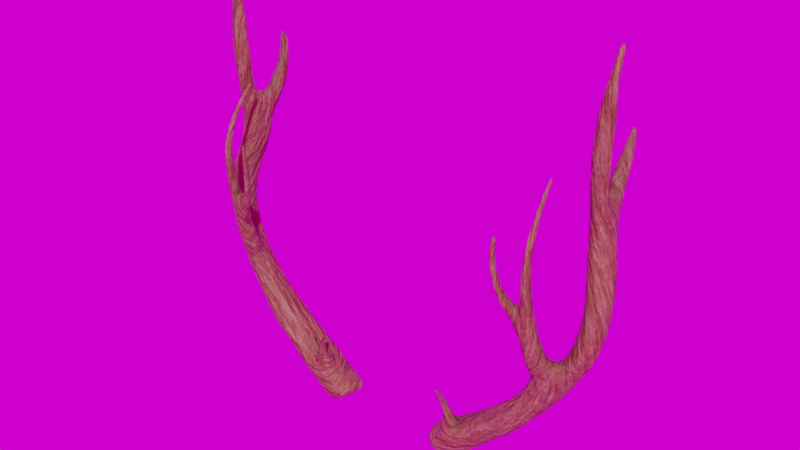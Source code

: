 # Source: uploads_files_3039499_Antler2.blend  (saved by Blender 4.0.36; exported with 4.5.12 LTS)
import bpy
from mathutils import Matrix  # noqa: F401  (used for matrix-valued properties, if any)

bpy.ops.wm.read_factory_settings(use_empty=True)
scene = bpy.context.scene
scene.name = 'Scene'

# ---- collections
col_collection = bpy.data.collections.new('Collection'); scene.collection.children.link(col_collection)

# ---- images (referenced by path relative to the original .blend; pixels are not part of the script)
import os
ASSET_DIR = os.environ.get("B2B_ASSET_DIR", "")  # directory of the original .blend (textures are referenced by path, not embedded)
HERE = os.path.dirname(os.path.abspath(__file__))  # packed textures are extracted next to this script under _unpacked/

def load_image(name, relpath, width, height, colorspace="sRGB"):
    """Load a texture the original file referenced (path relative to the .blend, or extracted next to this script)."""
    p = next((c for c in (os.path.join(HERE, relpath), os.path.join(ASSET_DIR, relpath)) if relpath and os.path.exists(c)), "")
    if p:
        img = bpy.data.images.load(p, check_existing=True)
        img.name = name
    else:  # same state as the original file: an image datablock whose file is absent (Cycles renders it pink)
        img = bpy.data.images.new(name, width, height)
        img.source = "FILE"
        img.filepath = "//" + (relpath or name)
    img.colorspace_settings.name = colorspace
    return img
img_untitled = load_image('Untitled', 'Normal.png', 1024, 1024, 'sRGB')
img_immenstadter_horn_2k_hdr = load_image('immenstadter_horn_2k.hdr', 'immenstadter_horn_2k.hdr', 1024, 1024, 'Linear Rec.709')

# ---- materials (node trees are filled in below, after node groups)
mat_antler = bpy.data.materials.new('Antler')

# ---- material node trees
mat_antler.use_nodes = True; mat_antler.node_tree.nodes.clear()
_N = mat_antler.node_tree.nodes; _L = mat_antler.node_tree.links
n0 = _N.new('ShaderNodeOutputMaterial'); n0.name = 'Material Output'; n0.location = (630, 300)
n1 = _N.new('ShaderNodeTexNoise'); n1.name = 'Noise Texture.001'; n1.location = (-764, 37)
n1.inputs[2].default_value = 5.7
n1.inputs[3].default_value = 5.0
n1.inputs[4].default_value = 1.0
n2 = _N.new('ShaderNodeTexNoise'); n2.name = 'Noise Texture.003'; n2.location = (-947, -542)
n2.inputs[2].default_value = 30.9
n3 = _N.new('ShaderNodeTexCoord'); n3.name = 'Texture Coordinate.001'; n3.location = (-1447, -523)
n4 = _N.new('ShaderNodeMapping'); n4.name = 'Mapping.002'; n4.location = (-1237, -506)
n4.width = 240
n4.inputs[3].default_value = (1.0, 3.0, 1.0)
n5 = _N.new('ShaderNodeValToRGB'); n5.name = 'ColorRamp.002'; n5.location = (-674, -243)
while len(n5.color_ramp.elements) > 1: n5.color_ramp.elements.remove(n5.color_ramp.elements[-1])
n5.color_ramp.elements[0].position = 0.3727; n5.color_ramp.elements[0].color = (0.0, 0.0, 0.0, 1.0)
_e = n5.color_ramp.elements.new(1.0); _e.color = (1.0, 1.0, 1.0, 1.0)
n6 = _N.new('ShaderNodeTexNoise'); n6.name = 'Noise Texture.002'; n6.location = (-878, -313)
n6.inputs[2].default_value = 7.9
n6.inputs[3].default_value = 4.4
n6.inputs[4].default_value = 0.7917
n7 = _N.new('ShaderNodeMapping'); n7.name = 'Mapping.001'; n7.location = (-1279, 51)
n7.width = 240
n7.inputs[3].default_value = (1.0, 10.0, 1.0)
n8 = _N.new('ShaderNodeBump'); n8.name = 'Bump'; n8.location = (-327, -100)
n8.inputs[0].default_value = 0.2417
n8.inputs[1].default_value = 0.06
n8.inputs[2].default_value = 1.0
n9 = _N.new('ShaderNodeMix'); n9.name = 'Mix.002'; n9.location = (-121, -182)
n9.data_type = 'RGBA'
n10 = _N.new('ShaderNodeBump'); n10.name = 'Bump.001'; n10.location = (-358, -285)
n10.invert = True
n10.inputs[0].default_value = 0.5333
n10.inputs[1].default_value = 0.06
n10.inputs[2].default_value = 1.0
n11 = _N.new('ShaderNodeValToRGB'); n11.name = 'ColorRamp.001'; n11.location = (-527, 136)
while len(n11.color_ramp.elements) > 1: n11.color_ramp.elements.remove(n11.color_ramp.elements[-1])
n11.color_ramp.elements[0].position = 0.09545; n11.color_ramp.elements[0].color = (0.04755, 0.006783, 0.0, 1.0)
_e = n11.color_ramp.elements.new(0.2545); _e.color = (0.2196, 0.04123, 0.009787, 1.0)
_e = n11.color_ramp.elements.new(0.5136); _e.color = (0.3301, 0.1371, 0.07174, 1.0)
_e = n11.color_ramp.elements.new(1.0); _e.color = (1.0, 0.8088, 0.5821, 1.0)
n12 = _N.new('ShaderNodeGamma'); n12.name = 'Gamma'; n12.location = (-374, 531)
n12.inputs[1].default_value = 4.4
n13 = _N.new('ShaderNodeTexCoord'); n13.name = 'Texture Coordinate'; n13.location = (-1645, 186)
n14 = _N.new('ShaderNodeMapping'); n14.name = 'Mapping'; n14.location = (-1340, 448)
n14.width = 240
n14.inputs[3].default_value = (1.0, 10.0, 1.0)
n15 = _N.new('ShaderNodeTexNoise'); n15.name = 'Noise Texture'; n15.location = (-1026, 340)
n15.inputs[2].default_value = 9.4
n15.inputs[3].default_value = 16.0
n15.inputs[4].default_value = 0.9083
n16 = _N.new('ShaderNodeValToRGB'); n16.name = 'ColorRamp.004'; n16.location = (-819, 302)
while len(n16.color_ramp.elements) > 1: n16.color_ramp.elements.remove(n16.color_ramp.elements[-1])
n16.color_ramp.elements[0].position = 0.4273; n16.color_ramp.elements[0].color = (0.0, 0.0, 0.0, 1.0)
_e = n16.color_ramp.elements.new(1.0); _e.color = (1.0, 1.0, 1.0, 1.0)
n17 = _N.new('ShaderNodeValToRGB'); n17.name = 'ColorRamp'; n17.location = (-514, 394)
while len(n17.color_ramp.elements) > 1: n17.color_ramp.elements.remove(n17.color_ramp.elements[-1])
n17.color_ramp.elements[0].position = 0.0; n17.color_ramp.elements[0].color = (0.04755, 0.006783, 0.0, 1.0)
_e = n17.color_ramp.elements.new(0.09545); _e.color = (0.2196, 0.04123, 0.009787, 1.0)
_e = n17.color_ramp.elements.new(0.2091); _e.color = (0.3301, 0.1371, 0.07174, 1.0)
_e = n17.color_ramp.elements.new(1.0); _e.color = (1.0, 0.8088, 0.5821, 1.0)
n18 = _N.new('ShaderNodeValToRGB'); n18.name = 'ColorRamp.003'; n18.location = (-693, -480)
while len(n18.color_ramp.elements) > 1: n18.color_ramp.elements.remove(n18.color_ramp.elements[-1])
n18.color_ramp.elements[0].position = 0.3727; n18.color_ramp.elements[0].color = (0.0, 0.0, 0.0, 1.0)
_e = n18.color_ramp.elements.new(1.0); _e.color = (1.0, 1.0, 1.0, 1.0)
n19 = _N.new('ShaderNodeMix'); n19.name = 'Mix'; n19.location = (-232, 341)
n19.data_type = 'RGBA'
n19.inputs[0].default_value = 0.25
n20 = _N.new('ShaderNodeAmbientOcclusion'); n20.name = 'Ambient Occlusion'; n20.location = (-566, 654)
n21 = _N.new('ShaderNodeValToRGB'); n21.name = 'ColorRamp.005'; n21.location = (-195, 135)
while len(n21.color_ramp.elements) > 1: n21.color_ramp.elements.remove(n21.color_ramp.elements[-1])
n21.color_ramp.elements[0].position = 0.0; n21.color_ramp.elements[0].color = (0.553, 0.553, 0.553, 1.0)
_e = n21.color_ramp.elements.new(1.0); _e.color = (1.0, 1.0, 1.0, 1.0)
n22 = _N.new('ShaderNodeMix'); n22.name = 'Mix.001'; n22.location = (-37, 472)
n22.data_type = 'RGBA'
n22.blend_type = 'MULTIPLY'
n23 = _N.new('ShaderNodeTexImage'); n23.name = 'Image Texture'; n23.location = (465, 80)
n23.image = img_untitled
n24 = _N.new('ShaderNodeBsdfPrincipled'); n24.name = 'Principled BSDF'; n24.location = (125, 300)
n24.distribution = 'GGX'
n24.subsurface_method = 'BURLEY'
n24.inputs[3].default_value = 1.45
n24.inputs[27].default_value = (0.0, 0.0, 0.0, 1.0)
n24.inputs[28].default_value = 1.0
_L.new(n15.outputs[0], n16.inputs[0])
_L.new(n14.outputs[0], n15.inputs[0])
_L.new(n13.outputs[2], n14.inputs[0])
_L.new(n1.outputs[0], n11.inputs[0])
_L.new(n17.outputs[0], n19.inputs[6])
_L.new(n11.outputs[0], n19.inputs[7])
_L.new(n13.outputs[3], n7.inputs[0])
_L.new(n7.outputs[0], n1.inputs[0])
_L.new(n6.outputs[0], n5.inputs[0])
_L.new(n14.outputs[0], n6.inputs[0])
_L.new(n22.outputs[2], n24.inputs[0])
_L.new(n19.outputs[2], n22.inputs[6])
_L.new(n20.outputs[0], n12.inputs[0])
_L.new(n12.outputs[0], n22.inputs[7])
_L.new(n2.outputs[0], n18.inputs[0])
_L.new(n4.outputs[0], n2.inputs[0])
_L.new(n3.outputs[2], n4.inputs[0])
_L.new(n5.outputs[0], n8.inputs[3])
_L.new(n10.outputs[0], n9.inputs[7])
_L.new(n8.outputs[0], n9.inputs[6])
_L.new(n9.outputs[2], n24.inputs[5])
_L.new(n18.outputs[0], n10.inputs[3])
_L.new(n16.outputs[0], n17.inputs[0])
_L.new(n11.outputs[0], n21.inputs[0])
_L.new(n21.outputs[0], n24.inputs[2])
_L.new(n24.outputs[0], n0.inputs[0])
n0.is_active_output = True

# ---- world
world_world = bpy.data.worlds.new('World'); scene.world = world_world
world_world.use_nodes = True; world_world.node_tree.nodes.clear()
_N = world_world.node_tree.nodes; _L = world_world.node_tree.links
n0 = _N.new('ShaderNodeOutputWorld'); n0.name = 'World Output'; n0.location = (300, 300)
n1 = _N.new('ShaderNodeBackground'); n1.name = 'Background'; n1.location = (10, 300)
n2 = _N.new('ShaderNodeTexEnvironment'); n2.name = 'Environment Texture'; n2.location = (-280, 280)
n2.image = img_immenstadter_horn_2k_hdr
_L.new(n1.outputs[0], n0.inputs[0])
_L.new(n2.outputs[0], n1.inputs[0])
n0.is_active_output = True
world_world.color = (0.05088, 0.05088, 0.05088)
world_world.use_sun_shadow = False
world_world.sun_shadow_jitter_overblur = 0.0

# ---- meshes
me_retopoflow = bpy.data.meshes.new('RetopoFlow')
me_retopoflow.from_pydata([(-0.1562, -0.009714, 0.08797), (-0.1473, -0.0213, 0.09115), (-0.1485, 0.007013, 0.1206), (-0.1679, 0.01943, 0.1094), (-0.1681, -0.007218, 0.09764), (-0.1358, -0.01972, 0.1004), (-0.1365, 0.008224, 0.1085), (-0.1452, 0.01967, 0.1056), (-0.1558, 0.01772, 0.09698), (-0.159, 0.004844, 0.09052), (-0.133, -0.006385, 0.1066), (-0.1448, -0.0078, 0.1178), (-0.1571, 0.019, 0.1185), (-0.1709, 0.007334, 0.1016), (-0.1598, -0.02058, 0.09944), (-0.1477, -0.02121, 0.1098), (-0.1243, 0.01161, 0.0965), (-0.1205, -0.002867, 0.09586), (-0.1219, -0.01759, 0.09166), (-0.1327, -0.0233, 0.08287), (-0.1432, -0.01387, 0.07765), (-0.1472, 0.0009555, 0.07833), (-0.1449, 0.01521, 0.08315), (-0.1346, 0.02133, 0.09162), (-0.1731, 0.01884, 0.1322), (-0.1632, 0.006884, 0.134), (-0.1577, -0.008388, 0.1317), (-0.161, -0.02329, 0.1233), (-0.1749, -0.02241, 0.1129), (-0.1842, -0.008853, 0.1118), (-0.1876, 0.005982, 0.116), (-0.1848, 0.01881, 0.1237), (-0.1874, -0.02409, 0.1272), (-0.1975, -0.01015, 0.1268), (-0.2021, 0.005306, 0.1312), (-0.2, 0.01915, 0.1394), (-0.1874, 0.01888, 0.1476), (-0.177, 0.005975, 0.1483), (-0.1696, -0.009499, 0.146), (-0.1727, -0.02489, 0.1372), (-0.1898, -0.02406, 0.1548), (-0.2046, -0.02217, 0.1465), (-0.2155, -0.009055, 0.1466), (-0.2211, 0.005859, 0.1512), (-0.2186, 0.0192, 0.1598), (-0.2051, 0.01727, 0.1667), (-0.1933, 0.005599, 0.1673), (-0.1863, -0.009474, 0.1638), (-0.2324, 0.02058, 0.1803), (-0.2179, 0.01631, 0.1854), (-0.2051, 0.004425, 0.1853), (-0.1968, -0.01053, 0.1813), (-0.2028, -0.0241, 0.1711), (-0.2187, -0.0207, 0.1644), (-0.2304, -0.007476, 0.1654), (-0.237, 0.007695, 0.1706), (-0.2497, 0.01037, 0.1896), (-0.2425, 0.02365, 0.2), (-0.2266, 0.01484, 0.2017), (-0.2124, 0.001808, 0.2004), (-0.2027, -0.01387, 0.1956), (-0.2123, -0.02583, 0.1852), (-0.2305, -0.0201, 0.1806), (-0.244, -0.006534, 0.1825), (-0.2051, -0.01523, 0.207), (-0.219, -0.029, 0.2066), (-0.2384, -0.02029, 0.2102), (-0.2583, -0.01115, 0.2138), (-0.266, 0.009245, 0.2176), (-0.2528, 0.02521, 0.2185), (-0.2342, 0.01545, 0.215), (-0.2192, 0.000488, 0.211), (-0.207, -0.03541, 0.2429), (-0.2143, -0.02205, 0.251), (-0.2215, -0.04297, 0.2456), (-0.2129, -0.04221, 0.2425), (-0.2086, -0.0205, 0.2311), (-0.2255, -0.01544, 0.2376), (-0.2297, -0.03217, 0.2335), (-0.2287, -0.02961, 0.2537), (-0.2118, -0.046, 0.2573), (-0.2057, -0.03959, 0.2571), (-0.2229, -0.02278, 0.2541), (-0.2278, -0.03796, 0.25), (-0.2129, -0.03706, 0.2271), (-0.2067, -0.02957, 0.2277), (-0.2081, -0.02711, 0.2466), (-0.2315, -0.02303, 0.2369), (-0.2225, -0.03783, 0.2296), (-0.2124, -0.02758, 0.2664), (-0.2205, -0.02857, 0.2702), (-0.2267, -0.03493, 0.2704), (-0.226, -0.04284, 0.2662), (-0.2199, -0.04709, 0.2611), (-0.2159, -0.01496, 0.235), (-0.2062, -0.03166, 0.2612), (-0.2184, -0.0329, 0.2882), (-0.2103, -0.03197, 0.2811), (-0.2034, -0.03413, 0.2734), (-0.2027, -0.04241, 0.2675), (-0.2099, -0.04948, 0.2698), (-0.218, -0.05097, 0.2765), (-0.2244, -0.04784, 0.2844), (-0.2253, -0.03945, 0.2905), (-0.199, -0.0383, 0.2859), (-0.197, -0.04726, 0.2819), (-0.2052, -0.0527, 0.2855), (-0.2146, -0.05364, 0.2913), (-0.2229, -0.05108, 0.2974), (-0.225, -0.04202, 0.2979), (-0.2169, -0.03559, 0.2983), (-0.2078, -0.03876, 0.2971), (-0.2151, -0.05798, 0.3264), (-0.222, -0.05396, 0.314), (-0.2123, -0.04315, 0.3163), (-0.2149, -0.05663, 0.3137), (-0.2192, -0.04556, 0.3446), (-0.2134, -0.04787, 0.3444), (-0.2155, -0.05912, 0.342), (-0.2215, -0.05686, 0.3423), (-0.2235, -0.04846, 0.3265), (-0.2194, -0.04288, 0.3278), (-0.224, -0.04643, 0.3153), (-0.2128, -0.04553, 0.3284), (-0.2117, -0.05414, 0.3431), (-0.2228, -0.05066, 0.3599), (-0.2195, -0.04615, 0.3617), (-0.2143, -0.04828, 0.3625), (-0.2128, -0.054, 0.3615), (-0.2231, -0.05058, 0.3435), (-0.2109, -0.05254, 0.3277), (-0.2217, -0.05553, 0.3258), (-0.2195, -0.04042, 0.3166), (-0.2102, -0.05064, 0.3149), (-0.2214, -0.05638, 0.3589), (-0.2162, -0.05842, 0.3597), (-0.2216, -0.05433, 0.3728), (-0.217, -0.05618, 0.3738), (-0.2141, -0.05207, 0.3757), (-0.2149, -0.04687, 0.3768), (-0.2194, -0.04505, 0.3759), (-0.2225, -0.04913, 0.3739), (-0.2218, -0.0444, 0.3881), (-0.2219, -0.04973, 0.3868), (-0.2177, -0.05198, 0.3883), (-0.2147, -0.04788, 0.3908), (-0.2145, -0.0425, 0.3922), (-0.2185, -0.04035, 0.3907), (-0.2171, -0.03075, 0.41), (-0.2197, -0.03435, 0.4073), (-0.2207, -0.03899, 0.4057), (-0.2179, -0.04067, 0.4077), (-0.2153, -0.03714, 0.4104), (-0.2144, -0.03245, 0.4119), (-0.2156, -0.01829, 0.4272), (-0.2178, -0.02166, 0.4249), (-0.2189, -0.02575, 0.4232), (-0.2169, -0.02828, 0.4239), (-0.2147, -0.02494, 0.4262), (-0.2138, -0.02081, 0.4278), (-0.1959, -0.04922, 0.3125), (-0.187, -0.048, 0.3064), (-0.2003, -0.05308, 0.3041), (-0.1898, -0.04549, 0.3006), (-0.1949, -0.05534, 0.2998), (-0.1884, -0.04844, 0.3169), (-0.1843, -0.05052, 0.3144), (-0.1877, -0.05831, 0.3142), (-0.1918, -0.05632, 0.3167), (-0.1924, -0.05138, 0.3182), (-0.1869, -0.05331, 0.3033), (-0.1959, -0.05458, 0.3094), (-0.2007, -0.04689, 0.3069), (-0.1837, -0.05541, 0.3129), (-0.1817, -0.0568, 0.3198), (-0.1853, -0.05954, 0.3208), (-0.189, -0.05776, 0.3232), (-0.1896, -0.05335, 0.3248), (-0.186, -0.05064, 0.3239), (-0.1911, -0.04592, 0.3107), (-0.1918, -0.05654, 0.3052), (-0.1951, -0.04327, 0.3049), (-0.1894, -0.05176, 0.2977), (-0.1823, -0.05242, 0.3215), (-0.1834, -0.0529, 0.3347), (-0.1869, -0.05541, 0.3346), (-0.1862, -0.05944, 0.3329), (-0.1825, -0.06123, 0.3312), (-0.179, -0.05878, 0.3312), (-0.1797, -0.05471, 0.3329), (-0.1816, -0.05483, 0.3475), (-0.1849, -0.05703, 0.3463), (-0.1845, -0.06096, 0.3445), (-0.1807, -0.06297, 0.3438), (-0.1772, -0.06089, 0.345), (-0.1779, -0.057, 0.3467), (-0.1842, -0.05826, 0.3566), (-0.1837, -0.0619, 0.3546), (-0.1802, -0.06379, 0.3537), (-0.177, -0.06171, 0.3549), (-0.1775, -0.05807, 0.3569), (-0.1811, -0.0562, 0.3578), (-0.1803, -0.06402, 0.3617), (-0.1775, -0.06208, 0.3632), (-0.1779, -0.05888, 0.3651), (-0.1811, -0.05717, 0.3658), (-0.1838, -0.05908, 0.3643), (-0.1835, -0.0623, 0.3624), (-0.1817, -0.05782, 0.3756), (-0.184, -0.05923, 0.374), (-0.1838, -0.06191, 0.3723), (-0.1813, -0.06359, 0.3718), (-0.179, -0.06228, 0.3733), (-0.1792, -0.05962, 0.375), (-0.2614, -0.001204, 0.3063), (-0.2741, -0.002303, 0.2989), (-0.2815, 0.007723, 0.2908), (-0.2472, 0.0006442, 0.2522), (-0.2674, -0.01158, 0.2474), (-0.279, 0.01566, 0.2617), (-0.2706, 0.03274, 0.2884), (-0.2713, 0.02669, 0.2627), (-0.2526, 0.003572, 0.2755), (-0.2607, -0.007211, 0.2743), (-0.2747, 0.01329, 0.2442), (-0.2678, 0.02474, 0.2455), (-0.2472, 0.01424, 0.2515), (-0.2548, -0.01049, 0.2507), (-0.2746, -0.000421, 0.2449), (-0.2803, 0.02189, 0.2864), (-0.2591, 0.02697, 0.2679), (-0.2518, 0.01693, 0.2731), (-0.2729, -0.008108, 0.2693), (-0.2798, 0.002238, 0.2642), (-0.2551, 0.02481, 0.2489), (-0.2512, 0.009258, 0.3087), (-0.2498, 0.02333, 0.3045), (-0.2579, 0.03259, 0.2962), (-0.242, 0.03449, 0.3368), (-0.2511, 0.04729, 0.3325), (-0.2661, 0.04519, 0.3253), (-0.2773, 0.0332, 0.3203), (-0.2788, 0.01622, 0.3194), (-0.2693, 0.003662, 0.3237), (-0.2545, 0.005183, 0.3309), (-0.2443, 0.01773, 0.3356), (-0.2702, 0.03599, 0.3523), (-0.2699, 0.02113, 0.3541), (-0.2604, 0.009657, 0.3541), (-0.2467, 0.0131, 0.3519), (-0.241, 0.02624, 0.3497), (-0.2418, 0.04027, 0.348), (-0.2499, 0.05157, 0.3477), (-0.263, 0.04858, 0.3498), (-0.2479, 0.0557, 0.3689), (-0.2612, 0.05084, 0.3703), (-0.2685, 0.03747, 0.3717), (-0.2688, 0.02225, 0.3723), (-0.2592, 0.01001, 0.3717), (-0.245, 0.01452, 0.3703), (-0.2402, 0.02843, 0.3694), (-0.2411, 0.04283, 0.3688), (-0.2563, 0.005591, 0.4264), (-0.2581, 0.007346, 0.4054), (-0.2619, 0.02575, 0.4139), (-0.265, 0.01549, 0.4101), (-0.2661, 0.009817, 0.4474), (-0.2451, 0.007923, 0.444), (-0.2427, 0.01775, 0.4257), (-0.2497, 0.02544, 0.428), (-0.2632, 0.02147, 0.4295), (-0.2653, 0.012, 0.4286), (-0.2467, 0.0102, 0.4043), (-0.2483, 0.02697, 0.417), (-0.2431, 0.01929, 0.4078), (-0.2642, 0.01992, 0.4485), (-0.2565, 0.002978, 0.4451), (-0.2453, 0.009842, 0.4249), (-0.2501, 0.02507, 0.4473), (-0.2422, 0.0168, 0.445), (-0.2572, 0.002029, 0.4609), (-0.2664, 0.008667, 0.4639), (-0.2647, 0.01842, 0.4661), (-0.251, 0.02294, 0.4653), (-0.2427, 0.01534, 0.4623), (-0.2455, 0.006398, 0.4602), (-0.267, 0.008567, 0.4843), (-0.2651, 0.01796, 0.486), (-0.2521, 0.02198, 0.4855), (-0.2437, 0.01476, 0.4831), (-0.2465, 0.006133, 0.4814), (-0.2579, 0.002295, 0.4819), (-0.2539, 0.022, 0.5005), (-0.2452, 0.01585, 0.502), (-0.2475, 0.008249, 0.5042), (-0.2579, 0.004254, 0.5053), (-0.2673, 0.009441, 0.5037), (-0.2656, 0.01798, 0.5015), (-0.2578, 0.005521, 0.5146), (-0.2669, 0.009868, 0.5131), (-0.2657, 0.01766, 0.5109), (-0.2551, 0.02161, 0.51), (-0.2466, 0.01635, 0.5115), (-0.2483, 0.009457, 0.5136), (-0.2502, 0.01689, 0.5311), (-0.2516, 0.01194, 0.5334), (-0.2591, 0.008902, 0.5343), (-0.2656, 0.01214, 0.5322), (-0.2647, 0.0177, 0.5299), (-0.2565, 0.02064, 0.5291), (-0.2576, 0.02042, 0.5423), (-0.2531, 0.01767, 0.5441), (-0.2542, 0.01395, 0.546), (-0.2601, 0.01186, 0.5464), (-0.2648, 0.01437, 0.5446), (-0.2637, 0.01838, 0.5427), (-0.2453, 0.07708, 0.4117), (-0.2572, 0.06478, 0.4213), (-0.2385, 0.05493, 0.41), (-0.2387, 0.06325, 0.4231), (-0.2583, 0.05758, 0.4088), (-0.248, 0.08746, 0.4477), (-0.2543, 0.08422, 0.4491), (-0.2556, 0.07806, 0.4523), (-0.2487, 0.06702, 0.4377), (-0.2404, 0.07067, 0.4356), (-0.2484, 0.05889, 0.4264), (-0.2457, 0.07099, 0.3986), (-0.2381, 0.06373, 0.4035), (-0.2562, 0.06686, 0.402), (-0.2395, 0.07757, 0.431), (-0.246, 0.08274, 0.4272), (-0.2544, 0.07931, 0.4292), (-0.256, 0.07199, 0.434), (-0.2379, 0.07109, 0.4167), (-0.2554, 0.07311, 0.4146), (-0.2486, 0.05014, 0.4139), (-0.243, 0.08296, 0.4503), (-0.244, 0.07699, 0.4534), (-0.2503, 0.07375, 0.4548), (-0.25, 0.08762, 0.4649), (-0.2468, 0.08394, 0.4655), (-0.2475, 0.07923, 0.4666), (-0.2517, 0.07656, 0.4675), (-0.2549, 0.08021, 0.4668), (-0.2541, 0.08493, 0.4657), (-0.2495, 0.04403, 0.4075), (-0.2597, 0.05127, 0.4005), (-0.2575, 0.06008, 0.3911), (-0.247, 0.06505, 0.3858), (-0.2395, 0.05824, 0.3925), (-0.2389, 0.04966, 0.4012), (-0.1033, -0.02549, 0.09219), (-0.1001, -0.02736, 0.1133), (-0.09428, -0.02245, 0.1143), (-0.09517, -0.01987, 0.1031), (-0.1057, -0.02332, 0.1055), (-0.09701, -0.02451, 0.1021), (-0.09322, -0.01691, 0.08969), (-0.09828, -0.01305, 0.09397), (-0.1051, -0.01485, 0.09716), (-0.1075, -0.02216, 0.09581), (-0.1033, -0.02496, 0.1144), (-0.09592, -0.02614, 0.1133), (-0.09887, -0.01707, 0.1054), (-0.1038, -0.01863, 0.1065), (-0.102, -0.02606, 0.1033), (-0.09628, -0.02351, 0.089), (-0.1017, -0.02115, 0.1155), (-0.09756, -0.02, 0.1154), (-0.09812, -0.02331, 0.1242), (-0.09429, -0.02231, 0.1239), (-0.09154, -0.02461, 0.1225), (-0.09328, -0.02777, 0.1215), (-0.09714, -0.02873, 0.1217), (-0.09988, -0.02658, 0.1231), (-0.0951, -0.02837, 0.1303), (-0.09375, -0.02597, 0.1312), (-0.09084, -0.02524, 0.131), (-0.08884, -0.02694, 0.1298), (-0.09015, -0.02926, 0.129), (-0.09309, -0.02995, 0.1292), (-0.09275, 0.0211, 0.05952), (-0.1071, 0.01799, 0.05199), (-0.1056, -0.02273, 0.05959), (-0.0816, -0.01972, 0.05693), (-0.08002, 0.02032, 0.04872), (-0.09461, 0.01824, 0.04192), (-0.1063, -0.01049, 0.0423), (-0.09633, -0.02148, 0.04974), (-0.08389, -0.007138, 0.06959), (-0.08402, 0.009379, 0.06654), (-0.1163, 0.004555, 0.04907), (-0.1164, -0.01223, 0.05168), (-0.07202, -0.006472, 0.05873), (-0.07046, 0.009517, 0.05591), (-0.09064, -0.02189, 0.06826), (-0.105, 0.005809, 0.0395), (-0.09048, -0.007456, 0.07689), (-0.09467, -0.02336, 0.07595), (-0.112, -0.02389, 0.06967), (-0.1272, -0.01612, 0.06395), (-0.1304, 0.001536, 0.06234), (-0.1227, 0.01708, 0.06442), (-0.1067, 0.02148, 0.06984), (-0.0948, 0.009756, 0.07452), (-0.09649, -0.01015, 0.03413), (-0.09798, 0.005763, 0.03333), (-0.08932, 0.01837, 0.03778), (-0.07532, 0.02029, 0.04504), (-0.06439, 0.01025, 0.05076), (-0.06277, -0.005588, 0.05167), (-0.0713, -0.01829, 0.04729), (-0.08535, -0.02003, 0.03998), (-0.1068, -0.004158, 0.08694), (-0.1064, 0.01003, 0.08351), (-0.1162, 0.02162, 0.07752), (-0.1302, 0.01842, 0.07331), (-0.1375, 0.004619, 0.06978), (-0.1354, -0.01604, 0.07182), (-0.1219, -0.02403, 0.07735), (-0.1117, -0.02082, 0.08619), (-0.1072, -0.01231, 0.09253), (-0.11, -0.02091, 0.09129), (-0.09229, -0.03021, 0.1306), (-0.08763, -0.03037, 0.1347), (-0.08832, -0.02752, 0.1312), (-0.08833, -0.02846, 0.1359), (-0.09268, -0.02689, 0.1325), (-0.0899, -0.03043, 0.1354), (-0.08767, -0.0302, 0.1366), (-0.2163, -0.03323, 0.2182), (-0.2074, -0.02852, 0.2201), (-0.2274, -0.03177, 0.2209), (-0.2322, -0.02677, 0.2255), (-0.2398, -0.01441, 0.2225), (-0.2547, -0.01513, 0.2246), (-0.2679, -0.001312, 0.2253), (-0.2713, 0.0005633, 0.2338), (-0.2706, 0.01353, 0.2326), (-0.2587, 0.02535, 0.2308), (-0.245, 0.01994, 0.2322), (-0.2413, 0.009922, 0.2345), (-0.2417, -0.001384, 0.2352), (-0.2486, -0.01236, 0.2342), (-0.2626, -0.01253, 0.2328), (-0.2352, -0.005616, 0.2249), (-0.2343, 0.00634, 0.2207), (-0.2252, -0.005479, 0.2228), (-0.228, -0.01042, 0.2288), (-0.223, -0.01039, 0.2296), (-0.2138, -0.01081, 0.2239), (-0.2074, -0.01961, 0.224), (-0.2055, -0.04405, 0.3033), (-0.2007, -0.04061, 0.2993), (-0.194, -0.0421, 0.2948), (-0.1922, -0.04959, 0.2914), (-0.2014, -0.05359, 0.292), (-0.2074, -0.05181, 0.2995), (-0.2224, -0.0527, 0.304), (-0.2143, -0.05532, 0.3043), (-0.2084, -0.04871, 0.305), (-0.2115, -0.04065, 0.3052), (-0.2196, -0.03742, 0.3049), (-0.2248, -0.04418, 0.3043), (-0.1838, -0.06164, 0.3789), (-0.1822, -0.06209, 0.3816), (-0.1802, -0.06168, 0.3794), (-0.181, -0.0596, 0.382), (-0.1822, -0.0584, 0.3796), (-0.1838, -0.0598, 0.3817), (-0.184, -0.06179, 0.3771), (-0.1818, -0.06317, 0.3772), (-0.1798, -0.06196, 0.3778), (-0.1799, -0.05956, 0.3782), (-0.182, -0.05812, 0.3781), (-0.1842, -0.05937, 0.3775), (-0.1828, -0.0605, 0.3832), (-0.2169, -0.01607, 0.4308), (-0.2179, -0.01828, 0.4315), (-0.217, -0.02, 0.4325), (-0.2147, -0.01905, 0.4328), (-0.2138, -0.01679, 0.4321), (-0.2148, -0.01508, 0.4311), (-0.2144, -0.01229, 0.4342), (-0.2155, -0.01017, 0.4372), (-0.2171, -0.01512, 0.4345), (-0.2156, -0.01285, 0.4386), (-0.2144, -0.01569, 0.4359), (-0.2134, -0.01047, 0.4386), (-0.2144, -0.009172, 0.4403), (-0.2407, 0.04843, 0.3801), (-0.2501, 0.06081, 0.3782), (-0.2616, 0.04951, 0.3823), (-0.2674, 0.03476, 0.3863), (-0.2668, 0.01878, 0.3894), (-0.2542, 0.007516, 0.3905), (-0.2425, 0.01821, 0.3871), (-0.2396, 0.03318, 0.3837), (-0.24, 0.03831, 0.3977), (-0.2407, 0.02947, 0.3973), (-0.2427, 0.01875, 0.3985), (-0.2471, 0.03754, 0.4063), (-0.2448, 0.0294, 0.4078), (-0.2517, 0.03022, 0.4126), (-0.2581, 0.03676, 0.4052), (-0.2628, 0.04359, 0.3937), (-0.2655, 0.03518, 0.3944), (-0.2624, 0.02718, 0.41), (-0.2637, 0.0301, 0.4037), (-0.2656, 0.01808, 0.4043), (-0.2669, 0.02265, 0.3969), (-0.2602, 0.009111, 0.3965), (-0.2587, 0.007909, 0.4028), (-0.2496, 0.00811, 0.3981), (-0.2544, 0.0801, 0.4691), (-0.2529, 0.08194, 0.4739), (-0.2504, 0.08624, 0.4678), (-0.2501, 0.08194, 0.4738), (-0.2485, 0.07944, 0.469), (-0.252, 0.07839, 0.4739), (-0.2521, 0.0804, 0.4751), (-0.2585, 0.02135, 0.5541), (-0.2546, 0.01888, 0.5552), (-0.2558, 0.01544, 0.5562), (-0.2609, 0.01378, 0.5563), (-0.2649, 0.01626, 0.5552), (-0.2638, 0.01986, 0.5541), (-0.2576, 0.01876, 0.5683), (-0.2621, 0.01704, 0.5685), (-0.2654, 0.01941, 0.5674), (-0.2646, 0.02272, 0.5665), (-0.2601, 0.0244, 0.5664), (-0.2566, 0.02201, 0.5673), (-0.2634, 0.02418, 0.5765), (-0.2607, 0.02501, 0.5732), (-0.2592, 0.02399, 0.5765), (-0.2593, 0.02117, 0.5743), (-0.2624, 0.02125, 0.5776), (-0.2647, 0.02105, 0.5726), (-0.2621, 0.0237, 0.5798), (-0.06821, 0.009791, 0.054)], [], [(10, 11, 15, 5), (5, 15, 14, 1), (1, 14, 4, 0), (0, 4, 13, 9), (9, 13, 3, 8), (8, 3, 12, 7), (7, 12, 2, 6), (6, 2, 11, 10), (16, 6, 10, 17), (17, 10, 5, 18), (18, 5, 1, 19), (19, 1, 0, 20), (20, 0, 9, 21), (21, 9, 8, 22), (22, 8, 7, 23), (23, 7, 6, 16), (24, 25, 2, 12), (25, 26, 11, 2), (26, 27, 15, 11), (27, 28, 14, 15), (28, 29, 4, 14), (29, 30, 13, 4), (30, 31, 3, 13), (31, 24, 12, 3), (32, 33, 29, 28), (33, 34, 30, 29), (34, 35, 31, 30), (35, 36, 24, 31), (36, 37, 25, 24), (37, 38, 26, 25), (38, 39, 27, 26), (39, 32, 28, 27), (40, 41, 32, 39), (41, 42, 33, 32), (42, 43, 34, 33), (43, 44, 35, 34), (44, 45, 36, 35), (45, 46, 37, 36), (46, 47, 38, 37), (47, 40, 39, 38), (48, 49, 45, 44), (49, 50, 46, 45), (50, 51, 47, 46), (51, 52, 40, 47), (52, 53, 41, 40), (53, 54, 42, 41), (54, 55, 43, 42), (55, 48, 44, 43), (56, 57, 48, 55), (57, 58, 49, 48), (58, 59, 50, 49), (59, 60, 51, 50), (60, 61, 52, 51), (61, 62, 53, 52), (62, 63, 54, 53), (63, 56, 55, 54), (64, 65, 61, 60), (65, 66, 62, 61), (66, 67, 63, 62), (67, 68, 56, 63), (68, 69, 57, 56), (69, 70, 58, 57), (70, 71, 59, 58), (71, 64, 60, 59), (75, 74, 88, 84), (74, 83, 78, 88), (83, 79, 87, 78), (79, 82, 77, 87), (82, 73, 94, 77), (73, 86, 76, 94), (86, 72, 85, 76), (72, 75, 84, 85), (81, 80, 75, 72), (80, 93, 74, 75), (93, 92, 83, 74), (92, 91, 79, 83), (91, 90, 82, 79), (90, 89, 73, 82), (89, 95, 86, 73), (95, 81, 72, 86), (96, 97, 89, 90), (97, 98, 95, 89), (98, 99, 81, 95), (99, 100, 80, 81), (100, 101, 93, 80), (101, 102, 92, 93), (102, 103, 91, 92), (103, 96, 90, 91), (104, 105, 99, 98), (105, 106, 100, 99), (106, 107, 101, 100), (107, 108, 102, 101), (108, 109, 103, 102), (109, 110, 96, 103), (110, 111, 97, 96), (111, 104, 98, 97), (131, 113, 115, 112), (112, 115, 133, 130), (130, 133, 114, 123), (123, 114, 132, 121), (121, 132, 122, 120), (120, 122, 113, 131), (129, 120, 131, 119), (119, 131, 112, 118), (118, 112, 130, 124), (124, 130, 123, 117), (117, 123, 121, 116), (116, 121, 120, 129), (128, 124, 117, 127), (127, 117, 116, 126), (126, 116, 129, 125), (125, 129, 119, 134), (134, 119, 118, 135), (135, 118, 124, 128), (136, 134, 135, 137), (137, 135, 128, 138), (138, 128, 127, 139), (139, 127, 126, 140), (140, 126, 125, 141), (141, 125, 134, 136), (142, 141, 136, 143), (143, 136, 137, 144), (144, 137, 138, 145), (145, 138, 139, 146), (146, 139, 140, 147), (147, 140, 141, 142), (148, 147, 142, 149), (149, 142, 143, 150), (150, 143, 144, 151), (151, 144, 145, 152), (152, 145, 146, 153), (153, 146, 147, 148), (154, 148, 149, 155), (155, 149, 150, 156), (156, 150, 151, 157), (157, 151, 152, 158), (158, 152, 153, 159), (159, 153, 148, 154), (171, 162, 164, 180), (180, 164, 182, 170), (170, 182, 163, 161), (161, 163, 181, 179), (179, 181, 172, 160), (160, 172, 162, 171), (169, 160, 171, 168), (168, 171, 180, 167), (167, 180, 170, 173), (173, 170, 161, 166), (166, 161, 179, 165), (165, 179, 160, 169), (178, 165, 169, 177), (177, 169, 168, 176), (176, 168, 167, 175), (175, 167, 173, 174), (174, 173, 166, 183), (183, 166, 165, 178), (184, 178, 177, 185), (185, 177, 176, 186), (186, 176, 175, 187), (187, 175, 174, 188), (188, 174, 183, 189), (189, 183, 178, 184), (190, 184, 185, 191), (191, 185, 186, 192), (192, 186, 187, 193), (193, 187, 188, 194), (194, 188, 189, 195), (195, 189, 184, 190), (196, 191, 192, 197), (197, 192, 193, 198), (198, 193, 194, 199), (199, 194, 195, 200), (200, 195, 190, 201), (201, 190, 191, 196), (202, 198, 199, 203), (203, 199, 200, 204), (204, 200, 201, 205), (205, 201, 196, 206), (206, 196, 197, 207), (207, 197, 198, 202), (208, 205, 206, 209), (209, 206, 207, 210), (210, 207, 202, 211), (211, 202, 203, 212), (212, 203, 204, 213), (213, 204, 205, 208), (219, 224, 228, 233), (233, 228, 218, 232), (232, 218, 227, 223), (223, 227, 217, 222), (222, 217, 226, 231), (231, 226, 234, 230), (230, 234, 225, 221), (221, 225, 224, 219), (220, 221, 219, 229), (229, 219, 233, 216), (216, 233, 232, 215), (215, 232, 223, 214), (214, 223, 222, 235), (235, 222, 231, 236), (236, 231, 230, 237), (237, 230, 221, 220), (238, 236, 237, 239), (239, 237, 220, 240), (240, 220, 229, 241), (241, 229, 216, 242), (242, 216, 215, 243), (243, 215, 214, 244), (244, 214, 235, 245), (245, 235, 236, 238), (246, 241, 242, 247), (247, 242, 243, 248), (248, 243, 244, 249), (249, 244, 245, 250), (250, 245, 238, 251), (251, 238, 239, 252), (252, 239, 240, 253), (253, 240, 241, 246), (254, 252, 253, 255), (255, 253, 246, 256), (256, 246, 247, 257), (257, 247, 248, 258), (258, 248, 249, 259), (259, 249, 250, 260), (260, 250, 251, 261), (261, 251, 252, 254), (262, 271, 265, 263), (271, 270, 264, 265), (270, 269, 273, 264), (269, 268, 274, 273), (268, 277, 272, 274), (277, 262, 263, 272), (267, 276, 262, 277), (276, 266, 271, 262), (266, 275, 270, 271), (275, 278, 269, 270), (278, 279, 268, 269), (279, 267, 277, 268), (280, 281, 266, 276), (281, 282, 275, 266), (282, 283, 278, 275), (283, 284, 279, 278), (284, 285, 267, 279), (285, 280, 276, 267), (286, 287, 282, 281), (287, 288, 283, 282), (288, 289, 284, 283), (289, 290, 285, 284), (290, 291, 280, 285), (291, 286, 281, 280), (292, 293, 289, 288), (293, 294, 290, 289), (294, 295, 291, 290), (295, 296, 286, 291), (296, 297, 287, 286), (297, 292, 288, 287), (298, 299, 296, 295), (299, 300, 297, 296), (300, 301, 292, 297), (301, 302, 293, 292), (302, 303, 294, 293), (303, 298, 295, 294), (304, 305, 303, 302), (305, 306, 298, 303), (306, 307, 299, 298), (307, 308, 300, 299), (308, 309, 301, 300), (309, 304, 302, 301), (310, 311, 304, 309), (311, 312, 305, 304), (312, 313, 306, 305), (313, 314, 307, 306), (314, 315, 308, 307), (315, 310, 309, 308), (326, 317, 320, 336), (317, 335, 329, 320), (335, 316, 327, 329), (316, 334, 328, 327), (334, 319, 318, 328), (319, 326, 336, 318), (325, 324, 326, 319), (324, 333, 317, 326), (333, 332, 335, 317), (332, 331, 316, 335), (331, 330, 334, 316), (330, 325, 319, 334), (323, 322, 332, 333), (322, 321, 331, 332), (321, 337, 330, 331), (337, 338, 325, 330), (338, 339, 324, 325), (339, 323, 333, 324), (340, 341, 337, 321), (341, 342, 338, 337), (342, 343, 339, 338), (343, 344, 323, 339), (344, 345, 322, 323), (345, 340, 321, 322), (346, 336, 320, 347), (347, 320, 329, 348), (348, 329, 327, 349), (349, 327, 328, 350), (350, 328, 318, 351), (351, 318, 336, 346), (357, 366, 352, 367), (366, 356, 361, 352), (356, 365, 360, 361), (365, 364, 359, 360), (364, 355, 358, 359), (355, 357, 367, 358), (354, 363, 357, 355), (363, 353, 366, 357), (353, 362, 356, 366), (362, 368, 365, 356), (368, 369, 364, 365), (369, 354, 355, 364), (370, 371, 369, 368), (371, 372, 354, 369), (372, 373, 363, 354), (373, 374, 353, 363), (374, 375, 362, 353), (375, 370, 368, 362), (376, 377, 370, 375), (377, 378, 371, 370), (378, 379, 372, 371), (379, 380, 373, 372), (380, 381, 374, 373), (381, 376, 375, 374), (396, 384, 389, 385), (384, 393, 388, 389), (393, 392, 397, 388), (392, 383, 387, 397), (383, 382, 386, 387), (382, 391, 395, 386), (391, 390, 394, 395), (390, 396, 385, 394), (398, 399, 396, 390), (399, 400, 384, 396), (400, 401, 393, 384), (401, 402, 392, 393), (402, 403, 383, 392), (403, 404, 382, 383), (404, 405, 391, 382), (405, 398, 390, 391), (406, 388, 397, 407), (407, 397, 387, 408), (408, 387, 386, 409), (409, 386, 395, 541), (410, 541, 411), (411, 394, 385, 412), (412, 385, 389, 413), (413, 389, 388, 406), (358, 367, 399, 398), (405, 415, 414, 398), (414, 415, 16, 17), (23, 16, 415, 416), (415, 405, 404, 416), (403, 417, 416, 404), (416, 417, 22, 23), (21, 22, 417, 418), (417, 403, 402, 418), (401, 419, 418, 402), (418, 419, 20, 21), (19, 20, 419, 420), (419, 401, 400, 420), (399, 421, 420, 400), (420, 421, 18, 19), (17, 18, 421, 414), (367, 352, 421, 399), (421, 423, 422, 414), (423, 421, 352, 361), (361, 360, 422, 423), (359, 358, 398, 414), (414, 422, 360, 359), (380, 425, 424, 381), (425, 380, 379, 426), (379, 378, 427, 426), (427, 378, 377, 428), (377, 376, 429, 428), (429, 376, 381, 424), (424, 425, 430, 429), (430, 425, 426, 427), (428, 429, 430, 427), (64, 432, 431, 65), (431, 432, 85, 84), (84, 88, 433, 431), (433, 66, 65, 431), (66, 433, 434, 435), (433, 88, 78, 434), (78, 87, 435, 434), (435, 436, 67, 66), (67, 436, 437, 68), (437, 438, 439, 68), (68, 439, 440, 69), (440, 441, 70, 69), (439, 438, 228, 224), (225, 440, 439, 224), (441, 440, 225, 234), (441, 234, 226, 442), (217, 443, 442, 226), (227, 444, 443, 217), (444, 227, 218, 445), (218, 228, 438, 445), (445, 438, 437, 436), (445, 436, 435, 444), (443, 444, 435, 446), (446, 447, 442, 443), (442, 447, 70, 441), (70, 447, 448, 71), (448, 447, 446, 449), (446, 435, 87, 449), (87, 77, 450, 449), (449, 450, 451, 448), (448, 451, 64, 71), (432, 64, 451, 452), (76, 85, 432, 452), (452, 451, 94, 76), (94, 451, 450, 77), (181, 454, 453, 172), (454, 181, 163, 455), (163, 182, 456, 455), (456, 182, 164, 457), (164, 162, 458, 457), (458, 162, 172, 453), (455, 104, 111, 454), (104, 455, 456, 105), (457, 106, 105, 456), (106, 457, 458, 107), (459, 460, 115, 113), (460, 461, 133, 115), (461, 462, 114, 133), (462, 463, 132, 114), (463, 464, 122, 132), (464, 459, 113, 122), (464, 109, 108, 459), (109, 464, 463, 110), (462, 111, 110, 463), (111, 462, 453, 454), (461, 458, 453, 462), (107, 458, 461, 460), (459, 108, 107, 460), (471, 210, 211, 472), (472, 211, 212, 473), (473, 212, 213, 474), (474, 213, 208, 475), (475, 208, 209, 476), (476, 209, 210, 471), (465, 471, 472, 466), (466, 472, 473, 467), (467, 473, 474, 468), (468, 474, 475, 469), (469, 475, 476, 470), (470, 476, 471, 465), (467, 468, 477, 466), (477, 470, 465, 466), (469, 470, 477, 468), (478, 155, 156, 479), (479, 156, 157, 480), (480, 157, 158, 481), (481, 158, 159, 482), (482, 159, 154, 483), (483, 154, 155, 478), (484, 483, 478, 485), (485, 478, 479, 486), (486, 479, 480, 487), (487, 480, 481, 488), (488, 481, 482, 489), (489, 482, 483, 484), (486, 487, 490, 485), (490, 489, 484, 485), (488, 489, 490, 487), (491, 261, 254, 492), (492, 254, 255, 493), (493, 255, 256, 494), (494, 256, 257, 495), (495, 257, 258, 496), (496, 258, 259, 497), (497, 259, 260, 498), (498, 260, 261, 491), (492, 493, 348, 349), (349, 350, 491, 492), (498, 491, 499, 500), (500, 501, 497, 498), (491, 350, 351, 499), (351, 346, 502, 499), (502, 503, 500, 499), (500, 503, 274, 501), (273, 274, 503, 504), (503, 502, 505, 504), (502, 346, 347, 505), (347, 348, 493, 506), (493, 494, 507, 506), (505, 347, 506, 507), (505, 509, 508, 504), (504, 508, 264, 273), (265, 264, 508, 510), (508, 509, 511, 510), (511, 509, 505, 507), (507, 494, 495, 511), (495, 496, 512, 511), (512, 513, 510, 511), (510, 513, 263, 265), (272, 263, 513, 514), (513, 512, 496, 514), (496, 497, 501, 514), (501, 274, 272, 514), (515, 516, 345, 344), (516, 517, 340, 345), (517, 518, 341, 340), (518, 519, 342, 341), (519, 520, 343, 342), (520, 515, 344, 343), (518, 521, 520, 519), (520, 521, 516, 515), (516, 521, 518, 517), (522, 523, 311, 310), (523, 524, 312, 311), (524, 525, 313, 312), (525, 526, 314, 313), (526, 527, 315, 314), (527, 522, 310, 315), (528, 529, 525, 524), (529, 530, 526, 525), (530, 531, 527, 526), (531, 532, 522, 527), (532, 533, 523, 522), (533, 528, 524, 523), (534, 535, 532, 531), (535, 536, 533, 532), (536, 537, 528, 533), (537, 538, 529, 528), (538, 539, 530, 529), (539, 534, 531, 530), (536, 540, 538, 537), (538, 540, 534, 539), (534, 540, 536, 535), (407, 408, 409, 410), (406, 407, 410, 411), (411, 412, 413, 406), (411, 541, 395, 394), (541, 410, 409)])
me_retopoflow.polygons.foreach_set('use_smooth', [True] * 541)
_uv = me_retopoflow.uv_layers.new(name='UVMap')
_uv.uv.foreach_set('vector', [0.1633, 0.2646, 0.1896, 0.2697, 0.1831, 0.2942, 0.1571, 0.2901, 0.1571, 0.2901, 0.1831, 0.2942, 0.1845, 0.3194, 0.1606, 0.3155, 0.1606, 0.3155, 0.1845, 0.3194, 0.1907, 0.3421, 0.1683, 0.3381, 0.1683, 0.3381, 0.1907, 0.3421, 0.1966, 0.3625, 0.1743, 0.3591, 0.1743, 0.3591, 0.1966, 0.3625, 0.2002, 0.3813, 0.1776, 0.3789, 0.1776, 0.3789, 0.2002, 0.3813, 0.197, 0.3988, 0.1752, 0.3966, 0.1852, 0.2248, 0.2074, 0.23, 0.1988, 0.2484, 0.1744, 0.2424, 0.1744, 0.2424, 0.1988, 0.2484, 0.1896, 0.2697, 0.1633, 0.2646, 0.1506, 0.2296, 0.1744, 0.2424, 0.1633, 0.2646, 0.1356, 0.2517, 0.1356, 0.2517, 0.1633, 0.2646, 0.1571, 0.2901, 0.1244, 0.282, 0.1244, 0.282, 0.1571, 0.2901, 0.1606, 0.3155, 0.1319, 0.3111, 0.1319, 0.3111, 0.1606, 0.3155, 0.1683, 0.3381, 0.1424, 0.3336, 0.1424, 0.3336, 0.1683, 0.3381, 0.1743, 0.3591, 0.1502, 0.3551, 0.1502, 0.3551, 0.1743, 0.3591, 0.1776, 0.3789, 0.1544, 0.3754, 0.1544, 0.3754, 0.1776, 0.3789, 0.1752, 0.3966, 0.1536, 0.394, 0.1651, 0.2136, 0.1852, 0.2248, 0.1744, 0.2424, 0.1506, 0.2296, 0.2343, 0.2307, 0.2265, 0.2498, 0.1988, 0.2484, 0.2074, 0.23, 0.2265, 0.2498, 0.2182, 0.2715, 0.1896, 0.2697, 0.1988, 0.2484, 0.2182, 0.2715, 0.2123, 0.2962, 0.1831, 0.2942, 0.1896, 0.2697, 0.2123, 0.2962, 0.2144, 0.3208, 0.1845, 0.3194, 0.1831, 0.2942, 0.2144, 0.3208, 0.2204, 0.3423, 0.1907, 0.3421, 0.1845, 0.3194, 0.2204, 0.3423, 0.2259, 0.3624, 0.1966, 0.3625, 0.1907, 0.3421, 0.2259, 0.3624, 0.2285, 0.382, 0.2002, 0.3813, 0.1966, 0.3625, 0.2285, 0.382, 0.2234, 0.3997, 0.197, 0.3988, 0.2002, 0.3813, 0.2403, 0.3209, 0.2474, 0.343, 0.2204, 0.3423, 0.2144, 0.3208, 0.2474, 0.343, 0.2536, 0.3647, 0.2259, 0.3624, 0.2204, 0.3423, 0.2536, 0.3647, 0.2566, 0.386, 0.2285, 0.382, 0.2259, 0.3624, 0.2566, 0.386, 0.2498, 0.4043, 0.2234, 0.3997, 0.2285, 0.382, 0.2611, 0.2299, 0.2538, 0.2507, 0.2265, 0.2498, 0.2343, 0.2307, 0.2538, 0.2507, 0.2449, 0.273, 0.2182, 0.2715, 0.2265, 0.2498, 0.2449, 0.273, 0.2381, 0.2969, 0.2123, 0.2962, 0.2182, 0.2715, 0.2381, 0.2969, 0.2403, 0.3209, 0.2144, 0.3208, 0.2123, 0.2962, 0.274, 0.2993, 0.2768, 0.3251, 0.2403, 0.3209, 0.2381, 0.2969, 0.2768, 0.3251, 0.2845, 0.3487, 0.2474, 0.343, 0.2403, 0.3209, 0.2845, 0.3487, 0.2908, 0.3714, 0.2536, 0.3647, 0.2474, 0.343, 0.2908, 0.3714, 0.2924, 0.3934, 0.2566, 0.386, 0.2536, 0.3647, 0.2924, 0.3934, 0.2825, 0.411, 0.2498, 0.4043, 0.2566, 0.386, 0.294, 0.2258, 0.2893, 0.2478, 0.2538, 0.2507, 0.2611, 0.2299, 0.2893, 0.2478, 0.2816, 0.2726, 0.2449, 0.273, 0.2538, 0.2507, 0.2816, 0.2726, 0.274, 0.2993, 0.2381, 0.2969, 0.2449, 0.273, 0.3202, 0.4108, 0.3062, 0.4276, 0.2825, 0.411, 0.2924, 0.3934, 0.3216, 0.2182, 0.3204, 0.2422, 0.2893, 0.2478, 0.294, 0.2258, 0.3204, 0.2422, 0.3158, 0.2702, 0.2816, 0.2726, 0.2893, 0.2478, 0.3158, 0.2702, 0.3087, 0.3009, 0.274, 0.2993, 0.2816, 0.2726, 0.3087, 0.3009, 0.3118, 0.3304, 0.2768, 0.3251, 0.274, 0.2993, 0.3118, 0.3304, 0.3193, 0.3575, 0.2845, 0.3487, 0.2768, 0.3251, 0.3193, 0.3575, 0.3246, 0.3828, 0.2908, 0.3714, 0.2845, 0.3487, 0.3246, 0.3828, 0.3202, 0.4108, 0.2924, 0.3934, 0.2908, 0.3714, 0.3644, 0.4033, 0.3517, 0.4543, 0.3202, 0.4108, 0.3246, 0.3828, 0.3517, 0.4543, 0.3292, 0.4575, 0.3062, 0.4276, 0.3202, 0.4108, 0.3434, 0.2098, 0.3449, 0.2364, 0.3204, 0.2422, 0.3216, 0.2182, 0.3449, 0.2364, 0.3443, 0.2685, 0.3158, 0.2702, 0.3204, 0.2422, 0.3443, 0.2685, 0.3399, 0.3028, 0.3087, 0.3009, 0.3158, 0.2702, 0.3399, 0.3028, 0.3448, 0.3377, 0.3118, 0.3304, 0.3087, 0.3009, 0.3448, 0.3377, 0.3585, 0.3662, 0.3193, 0.3575, 0.3118, 0.3304, 0.3585, 0.3662, 0.3644, 0.4033, 0.3246, 0.3828, 0.3193, 0.3575, 0.3652, 0.2626, 0.3859, 0.2965, 0.3399, 0.3028, 0.3443, 0.2685, 0.3859, 0.2965, 0.4145, 0.3468, 0.3448, 0.3377, 0.3399, 0.3028, 0.4145, 0.3468, 0.423, 0.3876, 0.3585, 0.3662, 0.3448, 0.3377, 0.423, 0.3876, 0.4225, 0.4395, 0.3644, 0.4033, 0.3585, 0.3662, 0.4225, 0.4395, 0.4275, 0.4698, 0.3517, 0.4543, 0.3644, 0.4033, 0.4275, 0.4698, 0.3972, 0.4789, 0.3292, 0.4575, 0.3517, 0.4543, 0.3591, 0.1988, 0.361, 0.2275, 0.3449, 0.2364, 0.3434, 0.2098, 0.361, 0.2275, 0.3652, 0.2626, 0.3443, 0.2685, 0.3449, 0.2364, 0.4565, 0.2335, 0.4665, 0.245, 0.4399, 0.2571, 0.4308, 0.2421, 0.4665, 0.245, 0.4763, 0.2567, 0.4479, 0.2747, 0.4399, 0.2571, 0.4763, 0.2567, 0.479, 0.2722, 0.4605, 0.2974, 0.4479, 0.2747, 0.479, 0.2722, 0.4819, 0.2902, 0.4869, 0.3152, 0.4605, 0.2974, 0.4819, 0.2902, 0.4983, 0.3033, 0.5002, 0.319, 0.4869, 0.3152, 0.4431, 0.1945, 0.445, 0.2073, 0.4207, 0.2129, 0.4205, 0.199, 0.445, 0.2073, 0.4489, 0.2209, 0.4238, 0.2277, 0.4207, 0.2129, 0.4489, 0.2209, 0.4565, 0.2335, 0.4308, 0.2421, 0.4238, 0.2277, 0.4705, 0.2108, 0.4788, 0.2227, 0.4565, 0.2335, 0.4489, 0.2209, 0.4788, 0.2227, 0.4896, 0.2332, 0.4665, 0.245, 0.4565, 0.2335, 0.4896, 0.2332, 0.5005, 0.2432, 0.4763, 0.2567, 0.4665, 0.245, 0.5005, 0.2432, 0.5076, 0.255, 0.479, 0.2722, 0.4763, 0.2567, 0.5076, 0.255, 0.5054, 0.2706, 0.4819, 0.2902, 0.479, 0.2722, 0.5054, 0.2706, 0.5094, 0.2909, 0.4983, 0.3033, 0.4819, 0.2902, 0.4624, 0.1857, 0.4656, 0.1978, 0.445, 0.2073, 0.4431, 0.1945, 0.4656, 0.1978, 0.4705, 0.2108, 0.4489, 0.2209, 0.445, 0.2073, 0.5334, 0.2614, 0.5223, 0.2775, 0.5094, 0.2909, 0.5054, 0.2706, 0.4772, 0.1737, 0.4803, 0.188, 0.4656, 0.1978, 0.4624, 0.1857, 0.4803, 0.188, 0.4855, 0.2027, 0.4705, 0.2108, 0.4656, 0.1978, 0.4855, 0.2027, 0.4973, 0.2148, 0.4788, 0.2227, 0.4705, 0.2108, 0.4973, 0.2148, 0.5122, 0.2252, 0.4896, 0.2332, 0.4788, 0.2227, 0.5122, 0.2252, 0.5268, 0.2353, 0.5005, 0.2432, 0.4896, 0.2332, 0.5268, 0.2353, 0.5369, 0.2472, 0.5076, 0.255, 0.5005, 0.2432, 0.5369, 0.2472, 0.5334, 0.2614, 0.5054, 0.2706, 0.5076, 0.255, 0.5076, 0.1767, 0.5133, 0.1911, 0.4855, 0.2027, 0.4803, 0.188, 0.5133, 0.1911, 0.5284, 0.2017, 0.4973, 0.2148, 0.4855, 0.2027, 0.5284, 0.2017, 0.536, 0.2176, 0.5122, 0.2252, 0.4973, 0.2148, 0.536, 0.2176, 0.5477, 0.2325, 0.5268, 0.2353, 0.5122, 0.2252, 0.5477, 0.2325, 0.5479, 0.2451, 0.5369, 0.2472, 0.5268, 0.2353, 0.5479, 0.2451, 0.5478, 0.2595, 0.5334, 0.2614, 0.5369, 0.2472, 0.5478, 0.2595, 0.5478, 0.2722, 0.5223, 0.2775, 0.5334, 0.2614, 0.4999, 0.1459, 0.5076, 0.1767, 0.4803, 0.188, 0.4772, 0.1737, 0.5931, 0.2345, 0.5754, 0.2334, 0.578, 0.2237, 0.5965, 0.2266, 0.5965, 0.2266, 0.578, 0.2237, 0.5812, 0.2138, 0.6006, 0.2187, 0.6006, 0.2187, 0.5812, 0.2138, 0.5901, 0.2056, 0.6045, 0.21, 0.5916, 0.2582, 0.5737, 0.2614, 0.5741, 0.2522, 0.5911, 0.2504, 0.5911, 0.2504, 0.5741, 0.2522, 0.5746, 0.2429, 0.5914, 0.2425, 0.5914, 0.2425, 0.5746, 0.2429, 0.5754, 0.2334, 0.5931, 0.2345, 0.6154, 0.2411, 0.5914, 0.2425, 0.5931, 0.2345, 0.6153, 0.2342, 0.6153, 0.2342, 0.5931, 0.2345, 0.5965, 0.2266, 0.6168, 0.2273, 0.6168, 0.2273, 0.5965, 0.2266, 0.6006, 0.2187, 0.6202, 0.2202, 0.6202, 0.2202, 0.6006, 0.2187, 0.6045, 0.21, 0.6243, 0.2124, 0.6156, 0.255, 0.5916, 0.2582, 0.5911, 0.2504, 0.616, 0.2481, 0.616, 0.2481, 0.5911, 0.2504, 0.5914, 0.2425, 0.6154, 0.2411, 0.643, 0.221, 0.6202, 0.2202, 0.6243, 0.2124, 0.647, 0.2144, 0.64, 0.2537, 0.6156, 0.255, 0.616, 0.2481, 0.6395, 0.2468, 0.6395, 0.2468, 0.616, 0.2481, 0.6154, 0.2411, 0.6374, 0.2402, 0.6374, 0.2402, 0.6154, 0.2411, 0.6153, 0.2342, 0.6367, 0.2336, 0.6367, 0.2336, 0.6153, 0.2342, 0.6168, 0.2273, 0.6387, 0.2272, 0.6387, 0.2272, 0.6168, 0.2273, 0.6202, 0.2202, 0.643, 0.221, 0.654, 0.235, 0.6367, 0.2336, 0.6387, 0.2272, 0.6558, 0.2291, 0.6558, 0.2291, 0.6387, 0.2272, 0.643, 0.221, 0.6604, 0.2242, 0.6604, 0.2242, 0.643, 0.221, 0.647, 0.2144, 0.6649, 0.2191, 0.6586, 0.2543, 0.64, 0.2537, 0.6395, 0.2468, 0.6584, 0.2479, 0.6584, 0.2479, 0.6395, 0.2468, 0.6374, 0.2402, 0.6556, 0.2415, 0.6556, 0.2415, 0.6374, 0.2402, 0.6367, 0.2336, 0.654, 0.235, 0.6741, 0.2448, 0.6556, 0.2415, 0.654, 0.235, 0.671, 0.2389, 0.671, 0.2389, 0.654, 0.235, 0.6558, 0.2291, 0.6729, 0.2333, 0.6729, 0.2333, 0.6558, 0.2291, 0.6604, 0.2242, 0.6786, 0.2297, 0.6786, 0.2297, 0.6604, 0.2242, 0.6649, 0.2191, 0.6843, 0.2256, 0.6789, 0.2567, 0.6586, 0.2543, 0.6584, 0.2479, 0.6786, 0.2505, 0.6786, 0.2505, 0.6584, 0.2479, 0.6556, 0.2415, 0.6741, 0.2448, 0.707, 0.2537, 0.6786, 0.2505, 0.6741, 0.2448, 0.7017, 0.2492, 0.7017, 0.2492, 0.6741, 0.2448, 0.671, 0.2389, 0.6973, 0.2443, 0.6973, 0.2443, 0.671, 0.2389, 0.6729, 0.2333, 0.6994, 0.2398, 0.6994, 0.2398, 0.6729, 0.2333, 0.6786, 0.2297, 0.7057, 0.2374, 0.7057, 0.2374, 0.6786, 0.2297, 0.6843, 0.2256, 0.7117, 0.2347, 0.7076, 0.2587, 0.6789, 0.2567, 0.6786, 0.2505, 0.707, 0.2537, 0.7358, 0.2576, 0.707, 0.2537, 0.7017, 0.2492, 0.7305, 0.2538, 0.7305, 0.2538, 0.7017, 0.2492, 0.6973, 0.2443, 0.7258, 0.2499, 0.7258, 0.2499, 0.6973, 0.2443, 0.6994, 0.2398, 0.7254, 0.2456, 0.7254, 0.2456, 0.6994, 0.2398, 0.7057, 0.2374, 0.7313, 0.2438, 0.7313, 0.2438, 0.7057, 0.2374, 0.7117, 0.2347, 0.7373, 0.2423, 0.7341, 0.2615, 0.7076, 0.2587, 0.707, 0.2537, 0.7358, 0.2576, 0.5572, 0.1711, 0.545, 0.1784, 0.5411, 0.1644, 0.5517, 0.1619, 0.5517, 0.1619, 0.5411, 0.1644, 0.5405, 0.1527, 0.5498, 0.1527, 0.5498, 0.1527, 0.5405, 0.1527, 0.5422, 0.1428, 0.5516, 0.1442, 0.5516, 0.1442, 0.5422, 0.1428, 0.5448, 0.1337, 0.5542, 0.1362, 0.5717, 0.1855, 0.5653, 0.194, 0.5544, 0.1888, 0.5646, 0.1788, 0.5646, 0.1788, 0.5544, 0.1888, 0.545, 0.1784, 0.5572, 0.1711, 0.5738, 0.1719, 0.5646, 0.1788, 0.5572, 0.1711, 0.57, 0.1648, 0.57, 0.1648, 0.5572, 0.1711, 0.5517, 0.1619, 0.5667, 0.1575, 0.5667, 0.1575, 0.5517, 0.1619, 0.5498, 0.1527, 0.5644, 0.1506, 0.5644, 0.1506, 0.5498, 0.1527, 0.5516, 0.1442, 0.5635, 0.1436, 0.5635, 0.1436, 0.5516, 0.1442, 0.5542, 0.1362, 0.5636, 0.1366, 0.5781, 0.178, 0.5717, 0.1855, 0.5646, 0.1788, 0.5738, 0.1719, 0.5862, 0.1717, 0.5781, 0.178, 0.5738, 0.1719, 0.5835, 0.166, 0.5835, 0.166, 0.5738, 0.1719, 0.57, 0.1648, 0.5799, 0.1601, 0.5799, 0.1601, 0.57, 0.1648, 0.5667, 0.1575, 0.5765, 0.1543, 0.5765, 0.1543, 0.5667, 0.1575, 0.5644, 0.1506, 0.5742, 0.1484, 0.5742, 0.1484, 0.5644, 0.1506, 0.5635, 0.1436, 0.5735, 0.1421, 0.5735, 0.1421, 0.5635, 0.1436, 0.5636, 0.1366, 0.5736, 0.1358, 0.5994, 0.1645, 0.5862, 0.1717, 0.5835, 0.166, 0.5966, 0.1596, 0.5966, 0.1596, 0.5835, 0.166, 0.5799, 0.1601, 0.5932, 0.1547, 0.5932, 0.1547, 0.5799, 0.1601, 0.5765, 0.1543, 0.5904, 0.1495, 0.5904, 0.1495, 0.5765, 0.1543, 0.5742, 0.1484, 0.589, 0.1441, 0.589, 0.1441, 0.5742, 0.1484, 0.5735, 0.1421, 0.5886, 0.1384, 0.5886, 0.1384, 0.5735, 0.1421, 0.5736, 0.1358, 0.5881, 0.1327, 0.6149, 0.1575, 0.5994, 0.1645, 0.5966, 0.1596, 0.6112, 0.1535, 0.6112, 0.1535, 0.5966, 0.1596, 0.5932, 0.1547, 0.6077, 0.1492, 0.6077, 0.1492, 0.5932, 0.1547, 0.5904, 0.1495, 0.6058, 0.1442, 0.6058, 0.1442, 0.5904, 0.1495, 0.589, 0.1441, 0.6056, 0.139, 0.6056, 0.139, 0.589, 0.1441, 0.5886, 0.1384, 0.6056, 0.1337, 0.6056, 0.1337, 0.5886, 0.1384, 0.5881, 0.1327, 0.6045, 0.1284, 0.6232, 0.1478, 0.6112, 0.1535, 0.6077, 0.1492, 0.6194, 0.1444, 0.6194, 0.1444, 0.6077, 0.1492, 0.6058, 0.1442, 0.6169, 0.1402, 0.6169, 0.1402, 0.6058, 0.1442, 0.6056, 0.139, 0.6168, 0.1355, 0.6168, 0.1355, 0.6056, 0.139, 0.6056, 0.1337, 0.6176, 0.1307, 0.6176, 0.1307, 0.6056, 0.1337, 0.6045, 0.1284, 0.6175, 0.1256, 0.6267, 0.1513, 0.6149, 0.1575, 0.6112, 0.1535, 0.6232, 0.1478, 0.6255, 0.1372, 0.6169, 0.1402, 0.6168, 0.1355, 0.6257, 0.1331, 0.6257, 0.1331, 0.6168, 0.1355, 0.6176, 0.1307, 0.627, 0.1291, 0.627, 0.1291, 0.6176, 0.1307, 0.6175, 0.1256, 0.6277, 0.1247, 0.6352, 0.1456, 0.6267, 0.1513, 0.6232, 0.1478, 0.6315, 0.1431, 0.6315, 0.1431, 0.6232, 0.1478, 0.6194, 0.1444, 0.6278, 0.1407, 0.6278, 0.1407, 0.6194, 0.1444, 0.6169, 0.1402, 0.6255, 0.1372, 0.644, 0.1371, 0.6352, 0.1456, 0.6315, 0.1431, 0.6399, 0.1369, 0.6399, 0.1369, 0.6315, 0.1431, 0.6278, 0.1407, 0.6369, 0.1361, 0.6369, 0.1361, 0.6278, 0.1407, 0.6255, 0.1372, 0.6352, 0.134, 0.6352, 0.134, 0.6255, 0.1372, 0.6257, 0.1331, 0.6357, 0.1315, 0.6357, 0.1315, 0.6257, 0.1331, 0.627, 0.1291, 0.6374, 0.1291, 0.6374, 0.1291, 0.627, 0.1291, 0.6277, 0.1247, 0.6399, 0.126, 0.5378, 0.4738, 0.5083, 0.4635, 0.514, 0.4457, 0.5446, 0.4573, 0.5446, 0.4573, 0.514, 0.4457, 0.5222, 0.4281, 0.5543, 0.4419, 0.5543, 0.4419, 0.5222, 0.4281, 0.5309, 0.4091, 0.5663, 0.4274, 0.5663, 0.4274, 0.5309, 0.4091, 0.5443, 0.3906, 0.5781, 0.4106, 0.5781, 0.4106, 0.5443, 0.3906, 0.5581, 0.3733, 0.5876, 0.3917, 0.5876, 0.3917, 0.5581, 0.3733, 0.571, 0.3574, 0.5935, 0.3729, 0.5321, 0.5086, 0.5041, 0.4998, 0.5057, 0.4818, 0.5337, 0.491, 0.5337, 0.491, 0.5057, 0.4818, 0.5083, 0.4635, 0.5378, 0.4738, 0.5649, 0.5078, 0.5337, 0.491, 0.5378, 0.4738, 0.5675, 0.4884, 0.5675, 0.4884, 0.5378, 0.4738, 0.5446, 0.4573, 0.577, 0.4714, 0.577, 0.4714, 0.5446, 0.4573, 0.5543, 0.4419, 0.5915, 0.4583, 0.5915, 0.4583, 0.5543, 0.4419, 0.5663, 0.4274, 0.609, 0.4476, 0.609, 0.4476, 0.5663, 0.4274, 0.5781, 0.4106, 0.6244, 0.4325, 0.6244, 0.4325, 0.5781, 0.4106, 0.5876, 0.3917, 0.6314, 0.4119, 0.6314, 0.4119, 0.5876, 0.3917, 0.5935, 0.3729, 0.6293, 0.3909, 0.5664, 0.5279, 0.5321, 0.5086, 0.5337, 0.491, 0.5649, 0.5078, 0.6799, 0.425, 0.6314, 0.4119, 0.6293, 0.3909, 0.6831, 0.403, 0.6111, 0.5575, 0.5664, 0.5279, 0.5649, 0.5078, 0.6096, 0.535, 0.6096, 0.535, 0.5649, 0.5078, 0.5675, 0.4884, 0.6082, 0.5124, 0.6082, 0.5124, 0.5675, 0.4884, 0.577, 0.4714, 0.6121, 0.4898, 0.6121, 0.4898, 0.577, 0.4714, 0.5915, 0.4583, 0.6251, 0.4709, 0.6251, 0.4709, 0.5915, 0.4583, 0.609, 0.4476, 0.6457, 0.4588, 0.6457, 0.4588, 0.609, 0.4476, 0.6244, 0.4325, 0.6656, 0.4442, 0.6656, 0.4442, 0.6244, 0.4325, 0.6314, 0.4119, 0.6799, 0.425, 0.6514, 0.5316, 0.6082, 0.5124, 0.6121, 0.4898, 0.6627, 0.51, 0.6627, 0.51, 0.6121, 0.4898, 0.6251, 0.4709, 0.6728, 0.4873, 0.6728, 0.4873, 0.6251, 0.4709, 0.6457, 0.4588, 0.6819, 0.465, 0.6819, 0.465, 0.6457, 0.4588, 0.6656, 0.4442, 0.6901, 0.4442, 0.6901, 0.4442, 0.6656, 0.4442, 0.6799, 0.425, 0.6973, 0.4254, 0.6973, 0.4254, 0.6799, 0.425, 0.6831, 0.403, 0.7041, 0.4076, 0.6303, 0.5679, 0.6111, 0.5575, 0.6096, 0.535, 0.6403, 0.5514, 0.6403, 0.5514, 0.6096, 0.535, 0.6082, 0.5124, 0.6514, 0.5316, 0.6553, 0.5845, 0.6303, 0.5679, 0.6403, 0.5514, 0.6673, 0.5673, 0.6673, 0.5673, 0.6403, 0.5514, 0.6514, 0.5316, 0.6791, 0.5462, 0.6791, 0.5462, 0.6514, 0.5316, 0.6627, 0.51, 0.6902, 0.5236, 0.6902, 0.5236, 0.6627, 0.51, 0.6728, 0.4873, 0.701, 0.4992, 0.701, 0.4992, 0.6728, 0.4873, 0.6819, 0.465, 0.7095, 0.476, 0.7095, 0.476, 0.6819, 0.465, 0.6901, 0.4442, 0.718, 0.4544, 0.718, 0.4544, 0.6901, 0.4442, 0.6973, 0.4254, 0.7258, 0.4342, 0.7258, 0.4342, 0.6973, 0.4254, 0.7041, 0.4076, 0.7325, 0.4148, 0.788, 0.5253, 0.7881, 0.5431, 0.7557, 0.5399, 0.7544, 0.52, 0.7881, 0.5431, 0.7861, 0.5589, 0.7565, 0.5611, 0.7557, 0.5399, 0.7861, 0.5589, 0.7834, 0.5821, 0.7648, 0.5864, 0.7565, 0.5611, 0.7834, 0.5821, 0.7835, 0.5978, 0.7654, 0.5996, 0.7648, 0.5864, 0.7914, 0.4954, 0.7888, 0.5071, 0.7581, 0.5016, 0.767, 0.4891, 0.7888, 0.5071, 0.788, 0.5253, 0.7544, 0.52, 0.7581, 0.5016, 0.8159, 0.5117, 0.8157, 0.5289, 0.788, 0.5253, 0.7888, 0.5071, 0.8157, 0.5289, 0.8166, 0.5458, 0.7881, 0.5431, 0.788, 0.5253, 0.8166, 0.5458, 0.8156, 0.5605, 0.7861, 0.5589, 0.7881, 0.5431, 0.8156, 0.5605, 0.8122, 0.5811, 0.7834, 0.5821, 0.7861, 0.5589, 0.8122, 0.5811, 0.8096, 0.5967, 0.7835, 0.5978, 0.7834, 0.5821, 0.8184, 0.4988, 0.8159, 0.5117, 0.7888, 0.5071, 0.7914, 0.4954, 0.837, 0.5323, 0.8393, 0.5479, 0.8166, 0.5458, 0.8157, 0.5289, 0.8393, 0.5479, 0.8404, 0.5617, 0.8156, 0.5605, 0.8166, 0.5458, 0.8404, 0.5617, 0.8375, 0.5816, 0.8122, 0.5811, 0.8156, 0.5605, 0.8375, 0.5816, 0.8332, 0.5972, 0.8096, 0.5967, 0.8122, 0.5811, 0.8422, 0.5032, 0.8378, 0.5156, 0.8159, 0.5117, 0.8184, 0.4988, 0.8378, 0.5156, 0.837, 0.5323, 0.8157, 0.5289, 0.8159, 0.5117, 0.8662, 0.5508, 0.8675, 0.5636, 0.8404, 0.5617, 0.8393, 0.5479, 0.8675, 0.5636, 0.8655, 0.582, 0.8375, 0.5816, 0.8404, 0.5617, 0.8655, 0.582, 0.8619, 0.5971, 0.8332, 0.5972, 0.8375, 0.5816, 0.8702, 0.5088, 0.8656, 0.5203, 0.8378, 0.5156, 0.8422, 0.5032, 0.8656, 0.5203, 0.8642, 0.5362, 0.837, 0.5323, 0.8378, 0.5156, 0.8642, 0.5362, 0.8662, 0.5508, 0.8393, 0.5479, 0.837, 0.5323, 0.8859, 0.5806, 0.888, 0.595, 0.8619, 0.5971, 0.8655, 0.582, 0.8957, 0.5142, 0.8955, 0.5252, 0.8656, 0.5203, 0.8702, 0.5088, 0.8955, 0.5252, 0.8944, 0.5398, 0.8642, 0.5362, 0.8656, 0.5203, 0.8944, 0.5398, 0.8912, 0.5534, 0.8662, 0.5508, 0.8642, 0.5362, 0.8912, 0.5534, 0.888, 0.5644, 0.8675, 0.5636, 0.8662, 0.5508, 0.888, 0.5644, 0.8859, 0.5806, 0.8655, 0.582, 0.8675, 0.5636, 0.9064, 0.5416, 0.9031, 0.5542, 0.8912, 0.5534, 0.8944, 0.5398, 0.9031, 0.5542, 0.9001, 0.5644, 0.888, 0.5644, 0.8912, 0.5534, 0.9001, 0.5644, 0.8987, 0.5794, 0.8859, 0.5806, 0.888, 0.5644, 0.8987, 0.5794, 0.9012, 0.5929, 0.888, 0.595, 0.8859, 0.5806, 0.9085, 0.518, 0.9078, 0.528, 0.8955, 0.5252, 0.8957, 0.5142, 0.9078, 0.528, 0.9064, 0.5416, 0.8944, 0.5398, 0.8955, 0.5252, 0.9337, 0.5289, 0.9336, 0.5366, 0.9078, 0.528, 0.9085, 0.518, 0.9336, 0.5366, 0.9322, 0.5475, 0.9064, 0.5416, 0.9078, 0.528, 0.9322, 0.5475, 0.9286, 0.5571, 0.9031, 0.5542, 0.9064, 0.5416, 0.9286, 0.5571, 0.9255, 0.5649, 0.9001, 0.5644, 0.9031, 0.5542, 0.9255, 0.5649, 0.9249, 0.5769, 0.8987, 0.5794, 0.9001, 0.5644, 0.9249, 0.5769, 0.9281, 0.5869, 0.9012, 0.5929, 0.8987, 0.5794, 0.9436, 0.5749, 0.9461, 0.5824, 0.9281, 0.5869, 0.9249, 0.5769, 0.9505, 0.5367, 0.9506, 0.5428, 0.9336, 0.5366, 0.9337, 0.5289, 0.9506, 0.5428, 0.9492, 0.5516, 0.9322, 0.5475, 0.9336, 0.5366, 0.9492, 0.5516, 0.9463, 0.5593, 0.9286, 0.5571, 0.9322, 0.5475, 0.9463, 0.5593, 0.9439, 0.5655, 0.9255, 0.5649, 0.9286, 0.5571, 0.9439, 0.5655, 0.9436, 0.5749, 0.9249, 0.5769, 0.9255, 0.5649, 0.7551, 0.6261, 0.7408, 0.6336, 0.7275, 0.6174, 0.7444, 0.6082, 0.7408, 0.6336, 0.7283, 0.6416, 0.7139, 0.628, 0.7275, 0.6174, 0.7283, 0.6416, 0.7174, 0.6523, 0.7027, 0.6399, 0.7139, 0.628, 0.7973, 0.4058, 0.8022, 0.4191, 0.7829, 0.4238, 0.7783, 0.409, 0.8022, 0.4191, 0.8079, 0.431, 0.7883, 0.4376, 0.7829, 0.4238, 0.8079, 0.431, 0.8139, 0.4446, 0.7949, 0.4524, 0.7883, 0.4376, 0.8264, 0.4256, 0.8312, 0.4371, 0.8139, 0.4446, 0.8079, 0.431, 0.765, 0.6422, 0.754, 0.6494, 0.7408, 0.6336, 0.7551, 0.6261, 0.754, 0.6494, 0.744, 0.6565, 0.7283, 0.6416, 0.7408, 0.6336, 0.744, 0.6565, 0.7354, 0.6657, 0.7174, 0.6523, 0.7283, 0.6416, 0.8195, 0.4035, 0.8222, 0.4153, 0.8022, 0.4191, 0.7973, 0.4058, 0.8222, 0.4153, 0.8264, 0.4256, 0.8079, 0.431, 0.8022, 0.4191, 0.7733, 0.6672, 0.7659, 0.673, 0.744, 0.6565, 0.754, 0.6494, 0.7659, 0.673, 0.7597, 0.6804, 0.7354, 0.6657, 0.744, 0.6565, 0.8478, 0.4038, 0.8487, 0.4133, 0.8222, 0.4153, 0.8195, 0.4035, 0.8487, 0.4133, 0.8517, 0.4217, 0.8264, 0.4256, 0.8222, 0.4153, 0.8517, 0.4217, 0.8551, 0.4307, 0.8312, 0.4371, 0.8264, 0.4256, 0.7811, 0.6613, 0.7733, 0.6672, 0.754, 0.6494, 0.765, 0.6422, 0.8703, 0.4085, 0.869, 0.4149, 0.8487, 0.4133, 0.8478, 0.4038, 0.869, 0.4149, 0.8699, 0.4212, 0.8517, 0.4217, 0.8487, 0.4133, 0.8699, 0.4212, 0.8723, 0.4273, 0.8551, 0.4307, 0.8517, 0.4217, 0.793, 0.6741, 0.7883, 0.6784, 0.7733, 0.6672, 0.7811, 0.6613, 0.7883, 0.6784, 0.7844, 0.683, 0.7659, 0.673, 0.7733, 0.6672, 0.7844, 0.683, 0.7812, 0.6886, 0.7597, 0.6804, 0.7659, 0.673, 0.7393, 0.5971, 0.7444, 0.6082, 0.7275, 0.6174, 0.718, 0.6029, 0.718, 0.6029, 0.7275, 0.6174, 0.7139, 0.628, 0.7004, 0.6149, 0.7004, 0.6149, 0.7139, 0.628, 0.7027, 0.6399, 0.6878, 0.6282, 0.7593, 0.411, 0.7783, 0.409, 0.7829, 0.4238, 0.7661, 0.4263, 0.7661, 0.4263, 0.7829, 0.4238, 0.7883, 0.4376, 0.7742, 0.4422, 0.7742, 0.4422, 0.7883, 0.4376, 0.7949, 0.4524, 0.7845, 0.4588, 0.05212, 0.2847, 0.05376, 0.2773, 0.06934, 0.2846, 0.06568, 0.2955, 0.05376, 0.2773, 0.05339, 0.2696, 0.07097, 0.2729, 0.06934, 0.2846, 0.05339, 0.2696, 0.05273, 0.2612, 0.07155, 0.256, 0.07097, 0.2729, 0.05273, 0.2612, 0.05151, 0.2526, 0.06996, 0.2395, 0.07155, 0.256, 0.05151, 0.2526, 0.0491, 0.2446, 0.06387, 0.2271, 0.06996, 0.2395, 0.0491, 0.2446, 0.04398, 0.2386, 0.05351, 0.2237, 0.06387, 0.2271, 0.03371, 0.253, 0.03155, 0.2477, 0.04398, 0.2386, 0.0491, 0.2446, 0.03769, 0.2804, 0.03956, 0.2749, 0.05376, 0.2773, 0.05212, 0.2847, 0.03956, 0.2749, 0.04011, 0.2694, 0.05339, 0.2696, 0.05376, 0.2773, 0.04011, 0.2694, 0.03868, 0.264, 0.05273, 0.2612, 0.05339, 0.2696, 0.03868, 0.264, 0.03633, 0.2585, 0.05151, 0.2526, 0.05273, 0.2612, 0.03633, 0.2585, 0.03371, 0.253, 0.0491, 0.2446, 0.05151, 0.2526, 0.02712, 0.2658, 0.02482, 0.2619, 0.03633, 0.2585, 0.03868, 0.264, 0.02482, 0.2619, 0.02265, 0.2578, 0.03371, 0.253, 0.03633, 0.2585, 0.02265, 0.2578, 0.02122, 0.2532, 0.03155, 0.2477, 0.03371, 0.253, 0.02623, 0.2789, 0.02819, 0.2743, 0.03956, 0.2749, 0.03769, 0.2804, 0.02819, 0.2743, 0.02868, 0.2699, 0.04011, 0.2694, 0.03956, 0.2749, 0.02868, 0.2699, 0.02712, 0.2658, 0.03868, 0.264, 0.04011, 0.2694, 0.01921, 0.2704, 0.01815, 0.2675, 0.02712, 0.2658, 0.02868, 0.2699, 0.01815, 0.2675, 0.01624, 0.2651, 0.02482, 0.2619, 0.02712, 0.2658, 0.01624, 0.2651, 0.01434, 0.2627, 0.02265, 0.2578, 0.02482, 0.2619, 0.01434, 0.2627, 0.01254, 0.2596, 0.02122, 0.2532, 0.02265, 0.2578, 0.01609, 0.2762, 0.01831, 0.2733, 0.02819, 0.2743, 0.02623, 0.2789, 0.01831, 0.2733, 0.01921, 0.2704, 0.02868, 0.2699, 0.02819, 0.2743, 0.06211, 0.3173, 0.07884, 0.3308, 0.06443, 0.3404, 0.04877, 0.3283, 0.07884, 0.3308, 0.09126, 0.3496, 0.07541, 0.3577, 0.06443, 0.3404, 0.09126, 0.3496, 0.09531, 0.3711, 0.0783, 0.3778, 0.07541, 0.3577, 0.09531, 0.3711, 0.09458, 0.3915, 0.07629, 0.3974, 0.0783, 0.3778, 0.09458, 0.3915, 0.09268, 0.4111, 0.0736, 0.4166, 0.07629, 0.3974, 0.1148, 0.171, 0.09508, 0.1778, 0.08636, 0.1571, 0.1058, 0.1527, 0.09508, 0.1778, 0.0745, 0.1892, 0.06864, 0.168, 0.08636, 0.1571, 0.0745, 0.1892, 0.05483, 0.1975, 0.05256, 0.1803, 0.06864, 0.168, 0.07819, 0.2039, 0.0547, 0.2079, 0.05483, 0.1975, 0.0745, 0.1892, 0.0683, 0.3088, 0.09103, 0.3184, 0.07884, 0.3308, 0.06211, 0.3173, 0.09103, 0.3184, 0.1107, 0.3372, 0.09126, 0.3496, 0.07884, 0.3308, 0.1107, 0.3372, 0.1186, 0.3611, 0.09531, 0.3711, 0.09126, 0.3496, 0.1186, 0.3611, 0.118, 0.3838, 0.09458, 0.3915, 0.09531, 0.3711, 0.118, 0.3838, 0.1122, 0.4044, 0.09268, 0.4111, 0.09458, 0.3915, 0.1273, 0.1881, 0.1043, 0.1946, 0.09508, 0.1778, 0.1148, 0.171, 0.1043, 0.1946, 0.07819, 0.2039, 0.0745, 0.1892, 0.09508, 0.1778, 0.06095, 0.3633, 0.07541, 0.3577, 0.0783, 0.3778, 0.06755, 0.3811, 0.06755, 0.3811, 0.0783, 0.3778, 0.07629, 0.3974, 0.06873, 0.4001, 0.06873, 0.4001, 0.07629, 0.3974, 0.0736, 0.4166, 0.06688, 0.4188, 0.1029, 0.146, 0.1058, 0.1527, 0.08636, 0.1571, 0.08529, 0.1536, 0.08347, 0.1476, 0.08529, 0.1536, 0.06499, 0.1539, 0.06499, 0.1539, 0.06864, 0.168, 0.05256, 0.1803, 0.04868, 0.1639, 0.03432, 0.3367, 0.04877, 0.3283, 0.06443, 0.3404, 0.04878, 0.3488, 0.04878, 0.3488, 0.06443, 0.3404, 0.07541, 0.3577, 0.06095, 0.3633, 0.06387, 0.2271, 0.05351, 0.2237, 0.0547, 0.2079, 0.07819, 0.2039, 0.1043, 0.1946, 0.1186, 0.2123, 0.1021, 0.2374, 0.07819, 0.2039, 0.1021, 0.2374, 0.1186, 0.2123, 0.1506, 0.2296, 0.1356, 0.2517, 0.1651, 0.2136, 0.1506, 0.2296, 0.1186, 0.2123, 0.1384, 0.1988, 0.1186, 0.2123, 0.1043, 0.1946, 0.1273, 0.1881, 0.1384, 0.1988, 0.118, 0.3838, 0.1327, 0.3834, 0.1263, 0.4007, 0.1122, 0.4044, 0.1263, 0.4007, 0.1327, 0.3834, 0.1544, 0.3754, 0.1536, 0.394, 0.1502, 0.3551, 0.1544, 0.3754, 0.1327, 0.3834, 0.1331, 0.3624, 0.1327, 0.3834, 0.118, 0.3838, 0.1186, 0.3611, 0.1331, 0.3624, 0.1107, 0.3372, 0.1271, 0.3327, 0.1331, 0.3624, 0.1186, 0.3611, 0.1331, 0.3624, 0.1271, 0.3327, 0.1424, 0.3336, 0.1502, 0.3551, 0.1319, 0.3111, 0.1424, 0.3336, 0.1271, 0.3327, 0.1102, 0.3105, 0.1271, 0.3327, 0.1107, 0.3372, 0.09103, 0.3184, 0.1102, 0.3105, 0.0683, 0.3088, 0.09543, 0.2823, 0.1102, 0.3105, 0.09103, 0.3184, 0.1102, 0.3105, 0.09543, 0.2823, 0.1244, 0.282, 0.1319, 0.3111, 0.1356, 0.2517, 0.1244, 0.282, 0.09543, 0.2823, 0.1021, 0.2374, 0.06568, 0.2955, 0.06934, 0.2846, 0.09543, 0.2823, 0.0683, 0.3088, 0.09543, 0.2823, 0.08238, 0.2753, 0.08482, 0.2536, 0.1021, 0.2374, 0.08238, 0.2753, 0.09543, 0.2823, 0.06934, 0.2846, 0.07097, 0.2729, 0.07097, 0.2729, 0.07155, 0.256, 0.08482, 0.2536, 0.08238, 0.2753, 0.06996, 0.2395, 0.06387, 0.2271, 0.07819, 0.2039, 0.1021, 0.2374, 0.1021, 0.2374, 0.08482, 0.2536, 0.07155, 0.256, 0.06996, 0.2395, 0.01609, 0.2762, 0.009477, 0.2722, 0.01653, 0.2728, 0.01831, 0.2733, 0.008346, 0.2665, 0.01254, 0.2596, 0.01434, 0.2627, 0.01295, 0.2637, 0.01434, 0.2627, 0.01624, 0.2651, 0.01079, 0.2681, 0.01295, 0.2637, 0.01079, 0.2681, 0.01624, 0.2651, 0.01815, 0.2675, 0.0163, 0.2681, 0.01815, 0.2675, 0.01921, 0.2704, 0.01167, 0.2703, 0.0163, 0.2681, 0.01167, 0.2703, 0.01921, 0.2704, 0.01831, 0.2733, 0.01653, 0.2728, 0.01653, 0.2728, 0.009477, 0.2722, 0.008756, 0.2694, 0.01167, 0.2703, 0.008756, 0.2694, 0.008346, 0.2665, 0.01295, 0.2637, 0.01079, 0.2681, 0.0163, 0.2681, 0.01167, 0.2703, 0.008756, 0.2694, 0.01079, 0.2681, 0.3652, 0.2626, 0.3943, 0.2542, 0.4068, 0.2807, 0.3859, 0.2965, 0.4068, 0.2807, 0.3943, 0.2542, 0.4238, 0.2277, 0.4308, 0.2421, 0.4308, 0.2421, 0.4399, 0.2571, 0.42, 0.3023, 0.4068, 0.2807, 0.42, 0.3023, 0.4145, 0.3468, 0.3859, 0.2965, 0.4068, 0.2807, 0.4145, 0.3468, 0.42, 0.3023, 0.4409, 0.3197, 0.4443, 0.3558, 0.42, 0.3023, 0.4399, 0.2571, 0.4479, 0.2747, 0.4409, 0.3197, 0.4479, 0.2747, 0.4605, 0.2974, 0.4443, 0.3558, 0.4409, 0.3197, 0.4443, 0.3558, 0.4598, 0.3888, 0.423, 0.3876, 0.4145, 0.3468, 0.423, 0.3876, 0.4598, 0.3888, 0.4597, 0.4303, 0.4225, 0.4395, 0.4597, 0.4303, 0.4891, 0.4403, 0.4829, 0.4579, 0.4225, 0.4395, 0.4225, 0.4395, 0.4829, 0.4579, 0.4734, 0.4792, 0.4275, 0.4698, 0.4734, 0.4792, 0.4718, 0.5, 0.3972, 0.4789, 0.4275, 0.4698, 0.4829, 0.4579, 0.4891, 0.4403, 0.514, 0.4457, 0.5083, 0.4635, 0.5057, 0.4818, 0.4734, 0.4792, 0.4829, 0.4579, 0.5083, 0.4635, 0.4718, 0.5, 0.4734, 0.4792, 0.5057, 0.4818, 0.5041, 0.4998, 0.545, 0.3456, 0.571, 0.3574, 0.5581, 0.3733, 0.5326, 0.3569, 0.5443, 0.3906, 0.5132, 0.3698, 0.5326, 0.3569, 0.5581, 0.3733, 0.5309, 0.4091, 0.4889, 0.3883, 0.5132, 0.3698, 0.5443, 0.3906, 0.4889, 0.3883, 0.5309, 0.4091, 0.5222, 0.4281, 0.4885, 0.4155, 0.5222, 0.4281, 0.514, 0.4457, 0.4891, 0.4403, 0.4885, 0.4155, 0.4885, 0.4155, 0.4891, 0.4403, 0.4597, 0.4303, 0.4598, 0.3888, 0.4885, 0.4155, 0.4598, 0.3888, 0.4443, 0.3558, 0.4889, 0.3883, 0.5132, 0.3698, 0.4889, 0.3883, 0.4443, 0.3558, 0.4819, 0.3519, 0.4819, 0.3519, 0.5134, 0.3439, 0.5326, 0.3569, 0.5132, 0.3698, 0.5326, 0.3569, 0.5134, 0.3439, 0.5227, 0.3336, 0.545, 0.3456, 0.3591, 0.1988, 0.3715, 0.2045, 0.3802, 0.222, 0.361, 0.2275, 0.4995, 0.3393, 0.5134, 0.3439, 0.4819, 0.3519, 0.483, 0.3386, 0.4819, 0.3519, 0.4443, 0.3558, 0.4605, 0.2974, 0.483, 0.3386, 0.4605, 0.2974, 0.4869, 0.3152, 0.4945, 0.3323, 0.483, 0.3386, 0.483, 0.3386, 0.4945, 0.3323, 0.5105, 0.3317, 0.4995, 0.3393, 0.3802, 0.222, 0.3819, 0.2335, 0.3652, 0.2626, 0.361, 0.2275, 0.3943, 0.2542, 0.3652, 0.2626, 0.3819, 0.2335, 0.3876, 0.234, 0.4207, 0.2129, 0.4238, 0.2277, 0.3943, 0.2542, 0.3876, 0.234, 0.3876, 0.234, 0.3819, 0.2335, 0.4205, 0.199, 0.4207, 0.2129, 0.5002, 0.319, 0.5105, 0.3317, 0.4945, 0.3323, 0.4869, 0.3152, 0.5653, 0.194, 0.5723, 0.1987, 0.564, 0.2032, 0.5544, 0.1888, 0.5266, 0.1393, 0.5448, 0.1337, 0.5422, 0.1428, 0.528, 0.1512, 0.5422, 0.1428, 0.5405, 0.1527, 0.5288, 0.1627, 0.528, 0.1512, 0.5288, 0.1627, 0.5405, 0.1527, 0.5411, 0.1644, 0.5287, 0.1806, 0.5411, 0.1644, 0.545, 0.1784, 0.5437, 0.1978, 0.5287, 0.1806, 0.5437, 0.1978, 0.545, 0.1784, 0.5544, 0.1888, 0.564, 0.2032, 0.528, 0.1512, 0.5076, 0.1767, 0.4999, 0.1459, 0.5266, 0.1393, 0.5076, 0.1767, 0.528, 0.1512, 0.5288, 0.1627, 0.5133, 0.1911, 0.5287, 0.1806, 0.5284, 0.2017, 0.5133, 0.1911, 0.5288, 0.1627, 0.5284, 0.2017, 0.5287, 0.1806, 0.5437, 0.1978, 0.536, 0.2176, 0.5594, 0.2317, 0.5586, 0.2173, 0.578, 0.2237, 0.5754, 0.2334, 0.5586, 0.2173, 0.5539, 0.2096, 0.5812, 0.2138, 0.578, 0.2237, 0.5539, 0.2096, 0.5713, 0.2093, 0.5901, 0.2056, 0.5812, 0.2138, 0.5585, 0.265, 0.5571, 0.2544, 0.5741, 0.2522, 0.5737, 0.2614, 0.5571, 0.2544, 0.5578, 0.2432, 0.5746, 0.2429, 0.5741, 0.2522, 0.5578, 0.2432, 0.5594, 0.2317, 0.5754, 0.2334, 0.5746, 0.2429, 0.5578, 0.2432, 0.5479, 0.2451, 0.5477, 0.2325, 0.5594, 0.2317, 0.5479, 0.2451, 0.5578, 0.2432, 0.5571, 0.2544, 0.5478, 0.2595, 0.5585, 0.265, 0.5478, 0.2722, 0.5478, 0.2595, 0.5571, 0.2544, 0.5749, 0.206, 0.5713, 0.2093, 0.564, 0.2032, 0.5723, 0.1987, 0.5539, 0.2096, 0.5437, 0.1978, 0.564, 0.2032, 0.5713, 0.2093, 0.536, 0.2176, 0.5437, 0.1978, 0.5539, 0.2096, 0.5586, 0.2173, 0.5594, 0.2317, 0.5477, 0.2325, 0.536, 0.2176, 0.5586, 0.2173, 0.6396, 0.1337, 0.6369, 0.1361, 0.6352, 0.134, 0.6387, 0.1326, 0.6387, 0.1326, 0.6352, 0.134, 0.6357, 0.1315, 0.6389, 0.1314, 0.6389, 0.1314, 0.6357, 0.1315, 0.6374, 0.1291, 0.6399, 0.1302, 0.6399, 0.1302, 0.6374, 0.1291, 0.6399, 0.126, 0.6424, 0.1289, 0.644, 0.1331, 0.644, 0.1371, 0.6399, 0.1369, 0.6413, 0.134, 0.6413, 0.134, 0.6399, 0.1369, 0.6369, 0.1361, 0.6396, 0.1337, 0.6401, 0.1329, 0.6396, 0.1337, 0.6387, 0.1326, 0.6402, 0.1321, 0.6402, 0.1321, 0.6387, 0.1326, 0.6389, 0.1314, 0.6396, 0.1316, 0.6396, 0.1316, 0.6389, 0.1314, 0.6399, 0.1302, 0.6405, 0.1319, 0.6405, 0.1319, 0.6399, 0.1302, 0.6424, 0.1289, 0.6432, 0.131, 0.6432, 0.131, 0.644, 0.1331, 0.6413, 0.134, 0.6406, 0.1321, 0.6406, 0.1321, 0.6413, 0.134, 0.6396, 0.1337, 0.6401, 0.1329, 0.6396, 0.1316, 0.6405, 0.1319, 0.6404, 0.132, 0.6402, 0.1321, 0.6404, 0.132, 0.6406, 0.1321, 0.6401, 0.1329, 0.6402, 0.1321, 0.6432, 0.131, 0.6406, 0.1321, 0.6404, 0.132, 0.6405, 0.1319, 0.7415, 0.2558, 0.7305, 0.2538, 0.7258, 0.2499, 0.7404, 0.2527, 0.7404, 0.2527, 0.7258, 0.2499, 0.7254, 0.2456, 0.7405, 0.2498, 0.7405, 0.2498, 0.7254, 0.2456, 0.7313, 0.2438, 0.7427, 0.2474, 0.7427, 0.2474, 0.7313, 0.2438, 0.7373, 0.2423, 0.7454, 0.2451, 0.7425, 0.2616, 0.7341, 0.2615, 0.7358, 0.2576, 0.7428, 0.2585, 0.7428, 0.2585, 0.7358, 0.2576, 0.7305, 0.2538, 0.7415, 0.2558, 0.7479, 0.2581, 0.7428, 0.2585, 0.7415, 0.2558, 0.7517, 0.2563, 0.7517, 0.2563, 0.7415, 0.2558, 0.7404, 0.2527, 0.7457, 0.2537, 0.7457, 0.2537, 0.7404, 0.2527, 0.7405, 0.2498, 0.7513, 0.253, 0.7513, 0.253, 0.7405, 0.2498, 0.7427, 0.2474, 0.748, 0.2497, 0.748, 0.2497, 0.7427, 0.2474, 0.7454, 0.2451, 0.7555, 0.2517, 0.7542, 0.259, 0.7425, 0.2616, 0.7428, 0.2585, 0.7479, 0.2581, 0.7457, 0.2537, 0.7513, 0.253, 0.7567, 0.2555, 0.7517, 0.2563, 0.7567, 0.2555, 0.7542, 0.259, 0.7479, 0.2581, 0.7517, 0.2563, 0.748, 0.2497, 0.7555, 0.2517, 0.7567, 0.2555, 0.7513, 0.253, 0.7443, 0.4329, 0.7258, 0.4342, 0.7325, 0.4148, 0.7467, 0.4109, 0.6764, 0.6035, 0.6553, 0.5845, 0.6673, 0.5673, 0.6935, 0.5855, 0.6935, 0.5855, 0.6673, 0.5673, 0.6791, 0.5462, 0.7006, 0.5555, 0.7006, 0.5555, 0.6791, 0.5462, 0.6902, 0.5236, 0.7195, 0.5305, 0.7195, 0.5305, 0.6902, 0.5236, 0.701, 0.4992, 0.7333, 0.5057, 0.7333, 0.5057, 0.701, 0.4992, 0.7095, 0.476, 0.737, 0.4799, 0.737, 0.4799, 0.7095, 0.476, 0.718, 0.4544, 0.7407, 0.456, 0.7407, 0.456, 0.718, 0.4544, 0.7258, 0.4342, 0.7443, 0.4329, 0.6764, 0.6035, 0.6935, 0.5855, 0.7004, 0.6149, 0.6878, 0.6282, 0.7593, 0.411, 0.7661, 0.4263, 0.7443, 0.4329, 0.7467, 0.4109, 0.7407, 0.456, 0.7443, 0.4329, 0.7634, 0.4567, 0.7579, 0.4689, 0.7579, 0.4689, 0.7539, 0.4851, 0.737, 0.4799, 0.7407, 0.456, 0.7443, 0.4329, 0.7661, 0.4263, 0.7742, 0.4422, 0.7634, 0.4567, 0.7742, 0.4422, 0.7845, 0.4588, 0.7772, 0.4651, 0.7634, 0.4567, 0.7772, 0.4651, 0.7725, 0.4759, 0.7579, 0.4689, 0.7634, 0.4567, 0.7579, 0.4689, 0.7725, 0.4759, 0.767, 0.4891, 0.7539, 0.4851, 0.7648, 0.5864, 0.7654, 0.5996, 0.7515, 0.5958, 0.7538, 0.5825, 0.7515, 0.5958, 0.7407, 0.5929, 0.7328, 0.5771, 0.7538, 0.5825, 0.7407, 0.5929, 0.7393, 0.5971, 0.718, 0.6029, 0.7328, 0.5771, 0.718, 0.6029, 0.7004, 0.6149, 0.6935, 0.5855, 0.7155, 0.5855, 0.6935, 0.5855, 0.7006, 0.5555, 0.7191, 0.5663, 0.7155, 0.5855, 0.7328, 0.5771, 0.718, 0.6029, 0.7155, 0.5855, 0.7191, 0.5663, 0.7328, 0.5771, 0.7348, 0.5606, 0.7485, 0.5611, 0.7538, 0.5825, 0.7538, 0.5825, 0.7485, 0.5611, 0.7565, 0.5611, 0.7648, 0.5864, 0.7557, 0.5399, 0.7565, 0.5611, 0.7485, 0.5611, 0.7444, 0.5403, 0.7485, 0.5611, 0.7348, 0.5606, 0.7287, 0.5422, 0.7444, 0.5403, 0.7287, 0.5422, 0.7348, 0.5606, 0.7328, 0.5771, 0.7191, 0.5663, 0.7191, 0.5663, 0.7006, 0.5555, 0.7195, 0.5305, 0.7287, 0.5422, 0.7195, 0.5305, 0.7333, 0.5057, 0.7391, 0.5186, 0.7287, 0.5422, 0.7391, 0.5186, 0.7499, 0.5198, 0.7444, 0.5403, 0.7287, 0.5422, 0.7444, 0.5403, 0.7499, 0.5198, 0.7544, 0.52, 0.7557, 0.5399, 0.7581, 0.5016, 0.7544, 0.52, 0.7499, 0.5198, 0.7473, 0.5035, 0.7499, 0.5198, 0.7391, 0.5186, 0.7333, 0.5057, 0.7473, 0.5035, 0.7333, 0.5057, 0.737, 0.4799, 0.7539, 0.4851, 0.7473, 0.5035, 0.7539, 0.4851, 0.767, 0.4891, 0.7581, 0.5016, 0.7473, 0.5035, 0.7909, 0.6798, 0.7945, 0.6849, 0.7844, 0.683, 0.7883, 0.6784, 0.7945, 0.6849, 0.7858, 0.6887, 0.7812, 0.6886, 0.7844, 0.683, 0.8741, 0.411, 0.8804, 0.4187, 0.869, 0.4149, 0.8703, 0.4085, 0.8804, 0.4187, 0.8732, 0.4213, 0.8699, 0.4212, 0.869, 0.4149, 0.8732, 0.4213, 0.8809, 0.4243, 0.8723, 0.4273, 0.8699, 0.4212, 0.7978, 0.6817, 0.7909, 0.6798, 0.7883, 0.6784, 0.793, 0.6741, 0.8804, 0.4187, 0.883, 0.4217, 0.8809, 0.4243, 0.8732, 0.4213, 0.7978, 0.6817, 0.797, 0.6848, 0.7945, 0.6849, 0.7909, 0.6798, 0.7945, 0.6849, 0.797, 0.6848, 0.7953, 0.6881, 0.7858, 0.6887, 0.9607, 0.5739, 0.9618, 0.5805, 0.9461, 0.5824, 0.9436, 0.5749, 0.9652, 0.5423, 0.9642, 0.5473, 0.9506, 0.5428, 0.9505, 0.5367, 0.9642, 0.5473, 0.9628, 0.5544, 0.9492, 0.5516, 0.9506, 0.5428, 0.9628, 0.5544, 0.9614, 0.5608, 0.9463, 0.5593, 0.9492, 0.5516, 0.9614, 0.5608, 0.9606, 0.5661, 0.9439, 0.5655, 0.9463, 0.5593, 0.9606, 0.5661, 0.9607, 0.5739, 0.9436, 0.5749, 0.9439, 0.5655, 0.9797, 0.5522, 0.978, 0.5576, 0.9628, 0.5544, 0.9642, 0.5473, 0.978, 0.5576, 0.9768, 0.5622, 0.9614, 0.5608, 0.9628, 0.5544, 0.9768, 0.5622, 0.9767, 0.5662, 0.9606, 0.5661, 0.9614, 0.5608, 0.9767, 0.5662, 0.9774, 0.5718, 0.9607, 0.5739, 0.9606, 0.5661, 0.9774, 0.5718, 0.9789, 0.5774, 0.9618, 0.5805, 0.9607, 0.5739, 0.9817, 0.5478, 0.9797, 0.5522, 0.9642, 0.5473, 0.9652, 0.5423, 0.9878, 0.5652, 0.9852, 0.5693, 0.9774, 0.5718, 0.9767, 0.5662, 0.9852, 0.5693, 0.9903, 0.5702, 0.9789, 0.5774, 0.9774, 0.5718, 0.9918, 0.5568, 0.9868, 0.5565, 0.9797, 0.5522, 0.9817, 0.5478, 0.9868, 0.5565, 0.9885, 0.5615, 0.978, 0.5576, 0.9797, 0.5522, 0.9885, 0.5615, 0.9827, 0.5628, 0.9768, 0.5622, 0.978, 0.5576, 0.9827, 0.5628, 0.9878, 0.5652, 0.9767, 0.5662, 0.9768, 0.5622, 0.9918, 0.5568, 0.9925, 0.5636, 0.9885, 0.5615, 0.9868, 0.5565, 0.9885, 0.5615, 0.9925, 0.5636, 0.9878, 0.5652, 0.9827, 0.5628, 0.9878, 0.5652, 0.9925, 0.5636, 0.9903, 0.5702, 0.9852, 0.5693, 0.7507, 0.1108, 0.7335, 0.09421, 0.7332, 0.07041, 0.7502, 0.05369, 0.7746, 0.1109, 0.7507, 0.1108, 0.7502, 0.05369, 0.7741, 0.05352, 0.7741, 0.05352, 0.7914, 0.06989, 0.7914, 0.09375, 0.7746, 0.1109, 0.06499, 0.1539, 0.08529, 0.1536, 0.08636, 0.1571, 0.06864, 0.168, 0.08529, 0.1536, 0.08347, 0.1476, 0.1029, 0.146])
me_retopoflow.materials.append(mat_antler)
me_retopoflow.use_remesh_fix_poles = True
me_retopoflow.use_remesh_preserve_attributes = False
me_retopoflow.use_mirror_vertex_groups = False
me_retopoflow.update()

# ---- objects
ob_antler = bpy.data.objects.new('Antler', me_retopoflow)

# ---- transforms, parenting, visibility, modifiers, constraints
ob_antler.location = (0.0, 0.0, 0.0)
ob_antler.lineart.crease_threshold = 0.0
_vg = ob_antler.vertex_groups.new(name='Group')
for _i, _w in zip([0, 1, 2, 3, 4, 5, 6, 7, 8, 9, 10, 11, 12, 13, 14, 15, 16, 17, 18, 19, 20, 21, 22, 23, 24, 25, 26, 27, 28, 29, 30, 31, 32, 33, 34, 35, 36, 37, 38, 39, 40, 41, 42, 43, 44, 45, 46, 47, 48, 49, 50, 51, 52, 53, 54, 55, 56, 57, 58, 59, 60, 61, 62, 63, 64, 65, 66, 67, 68, 69, 70, 71, 72, 73, 74, 75, 76, 77, 78, 79, 80, 81, 82, 83, 84, 85, 86, 87, 88, 89, 90, 91, 92, 93, 94, 95, 96, 97, 98, 99, 100, 101, 102, 103, 104, 105, 106, 107, 108, 109, 110, 111, 112, 113, 114, 115, 116, 117, 118, 119, 120, 121, 122, 123, 124, 125, 126, 127, 128, 129, 130, 131, 132, 133, 134, 135, 136, 137, 138, 139, 140, 141, 142, 143, 144, 145, 146, 147, 148, 149, 150, 151, 152, 153, 154, 155, 156, 157, 158, 159, 160, 161, 162, 163, 164, 165, 166, 167, 168, 169, 170, 171, 172, 173, 174, 175, 176, 177, 178, 179, 180, 181, 182, 183, 184, 185, 186, 187, 188, 189, 190, 191, 192, 193, 194, 195, 196, 197, 198, 199, 200, 201, 202, 203, 204, 205, 206, 207, 208, 209, 210, 211, 212, 213, 214, 215, 216, 217, 218, 219, 220, 221, 222, 223, 224, 225, 226, 227, 228, 229, 230, 231, 232, 233, 234, 235, 236, 237, 238, 239, 240, 241, 242, 243, 244, 245, 246, 247, 248, 249, 250, 251, 252, 253, 254, 255, 256, 257, 258, 259, 260, 261, 262, 263, 264, 265, 266, 267, 268, 269, 270, 271, 272, 273, 274, 275, 276, 277, 278, 279, 280, 281, 282, 283, 284, 285, 286, 287, 288, 289, 290, 291, 292, 293, 294, 295, 296, 297, 298, 299, 300, 301, 302, 303, 304, 305, 306, 307, 308, 309, 310, 311, 312, 313, 314, 315, 316, 317, 318, 319, 320, 321, 322, 323, 324, 325, 326, 327, 328, 329, 330, 331, 332, 333, 334, 335, 336, 337, 338, 339, 340, 341, 342, 343, 344, 345, 346, 347, 348, 349, 350, 351, 352, 353, 354, 355, 356, 357, 358, 359, 360, 361, 362, 363, 364, 365, 366, 367, 368, 369, 370, 371, 372, 373, 374, 375, 376, 377, 378, 379, 380, 381, 382, 383, 384, 385, 386, 387, 388, 389, 390, 391, 392, 393, 394, 395, 396, 397, 398, 399, 400, 401, 402, 403, 404, 405, 406, 407, 408, 409, 410, 411, 412, 413, 414, 415, 416, 417, 418, 419, 420, 421, 422, 423, 424, 425, 426, 427, 428, 429, 430, 431, 432, 433, 434, 435, 436, 437, 438, 439, 440, 441, 442, 443, 444, 445, 446, 447, 448, 449, 450, 451, 452, 453, 454, 455, 456, 457, 458, 459, 460, 461, 462, 463, 464, 465, 466, 467, 468, 469, 470, 471, 472, 473, 474, 475, 476, 477, 478, 479, 480, 481, 482, 483, 484, 485, 486, 487, 488, 489, 490, 491, 492, 493, 494, 495, 496, 497, 498, 499, 500, 501, 502, 503, 504, 505, 506, 507, 508, 509, 510, 511, 512, 513, 514, 515, 516, 517, 518, 519, 520, 521, 522, 523, 524, 525, 526, 527, 528, 529, 530, 531, 532, 533, 534, 535, 536, 537, 538, 539, 540, 541], [0.9332, 0.9209, 0.4192, 0.6572, 0.8602, 0.8344, 0.6329, 0.6952, 0.8214, 0.9011, 0.6739, 0.505, 0.4829, 0.7964, 0.8514, 0.7252, 0.768, 0.7824, 0.888, 0.9608, 0.9748, 0.9621, 0.9213, 0.8474, 0.2675, 0.2232, 0.285, 0.5081, 0.7011, 0.7114, 0.6046, 0.4202, 0.4342, 0.4435, 0.3315, 0.1961, 0.1112, 0.09049, 0.1188, 0.2556, 0.08547, 0.1668, 0.1698, 0.1156, 0.05474, 0.02273, 0.01614, 0.0268, 0.003918, 0.0005631, 0.000273, 0.001218, 0.0143, 0.04234, 0.04164, 0.02019, 0.0001015, 0.0, 0.0, 0.0, 0.0, 0.0001965, 0.00206, 0.001661, 0.0, 0.0, 0.0, 0.0, 0.0, 0.0, 0.0, 0.0, 0.0, 0.0, 0.0, 0.0, 0.0, 0.0, 0.0, 0.0, 0.0, 0.0, 0.0, 0.0, 0.0, 0.0, 0.0, 0.0, 0.0, 0.0, 0.0, 0.0, 0.0, 0.0, 0.0, 0.0, 0.0, 0.0, 0.0, 0.0, 0.0, 0.0, 0.0, 0.0, 0.0, 0.0, 0.0, 0.0, 0.0, 0.0, 0.0, 0.0, 0.0, 0.0, 0.0, 0.0, 0.0, 0.0, 0.0, 0.0, 0.0, 0.0, 0.0, 0.0, 0.0, 0.0, 0.0, 0.0, 0.0, 0.0, 0.0, 0.0, 0.0, 0.0, 0.0, 0.0, 0.0, 0.0, 0.0, 0.0, 0.0, 0.0, 0.0, 0.0, 0.0, 0.0, 0.0, 0.0, 0.0, 0.0, 0.0, 0.0, 0.0, 0.0, 0.0, 0.0, 0.0, 0.0, 0.0, 0.0, 0.0, 0.0, 0.0, 0.0, 0.0, 0.0, 0.0, 0.0, 0.0, 0.0, 0.0, 0.0, 0.0, 0.0, 0.0, 0.0, 0.0, 0.0, 0.0, 0.0, 0.0, 0.0, 0.0, 0.0, 0.0, 0.0, 0.0, 0.0, 0.0, 0.0, 0.0, 0.0, 0.0, 0.0, 0.0, 0.0, 0.0, 0.0, 0.0, 0.0, 0.0, 0.0, 0.0, 0.0, 0.0, 0.0, 0.0, 0.0, 0.0, 0.0, 0.0, 0.0, 0.0, 0.0, 0.0, 0.0, 0.0, 0.0, 0.0, 0.0, 0.0, 0.0, 0.0, 0.0, 0.0, 0.0, 0.0, 0.0, 0.0, 0.0, 0.0, 0.0, 0.0, 0.0, 0.0, 0.0, 0.0, 0.0, 0.0, 0.0, 0.0, 0.0, 0.0, 0.0, 0.0, 0.0, 0.0, 0.0, 0.0, 0.0, 0.0, 0.0, 0.0, 0.0, 0.0, 0.0, 0.0, 0.0, 0.0, 0.0, 0.0, 0.0, 0.0, 0.0, 0.0, 0.0, 0.0, 0.0, 0.0, 0.0, 0.0, 0.0, 0.0, 0.0, 0.0, 0.0, 0.0, 0.0, 0.0, 0.0, 0.0, 0.0, 0.0, 0.0, 0.0, 0.0, 0.0, 0.0, 0.0, 0.0, 0.0, 0.0, 0.0, 0.0, 0.0, 0.0, 0.0, 0.0, 0.0, 0.0, 0.0, 0.0, 0.0, 0.0, 0.0, 0.0, 0.0, 0.0, 0.0, 0.0, 0.0, 0.0, 0.0, 0.0, 0.0, 0.0, 0.0, 0.0, 0.0, 0.0, 0.0, 0.0, 0.0, 0.0, 0.0, 0.0, 0.0, 0.0, 0.0, 0.0, 0.0, 0.0, 0.0, 0.0, 0.0, 0.0, 0.0, 0.0, 0.0, 0.0, 0.0, 0.0, 0.0, 0.0, 0.0, 0.0, 0.0, 0.0, 0.0, 0.0, 0.0, 0.0, 0.6846, 0.1003, 0.05104, 0.2374, 0.3453, 0.2783, 0.5884, 0.5434, 0.5736, 0.6375, 0.107, 0.06915, 0.233, 0.2834, 0.3428, 0.6598, 0.08255, 0.05871, 0.01215, 0.007449, 0.006355, 0.009985, 0.01661, 0.01817, 0.0009276, 0.0005966, 0.000203, 0.0001837, 0.0003572, 0.0009621, 0.9783, 0.9987, 0.9997, 0.9839, 0.9858, 1.0, 1.0, 1.0, 0.8807, 0.9183, 1.0, 1.0, 0.8771, 0.8717, 0.9623, 1.0, 0.8228, 0.9072, 0.9946, 0.9983, 0.9969, 0.9891, 0.961, 0.8517, 1.0, 1.0, 1.0, 0.9881, 0.9591, 0.9594, 0.9889, 1.0, 0.7835, 0.8417, 0.9239, 0.9662, 0.9859, 0.9907, 0.9812, 0.8921, 0.7358, 0.7782, 3.184e-05, 0.0, 0.0, 0.0, 9.822e-06, 0.0, 0.0, 0.0, 0.0, 0.0, 0.0, 0.0, 0.0, 0.0, 0.0, 0.0, 0.0, 0.0, 0.0, 0.0, 0.0, 0.0, 0.0, 0.0, 0.0, 0.0, 0.0, 0.0, 0.0, 0.0, 0.0, 0.0, 0.0, 0.0, 0.0, 0.0, 0.0, 0.0, 0.0, 0.0, 0.0, 0.0, 0.0, 0.0, 0.0, 0.0, 0.0, 0.0, 0.0, 0.0, 0.0, 0.0, 0.0, 0.0, 0.0, 0.0, 0.0, 0.0, 0.0, 0.0, 0.0, 0.0, 0.0, 0.0, 0.0, 0.0, 0.0, 0.0, 0.0, 0.0, 0.0, 0.0, 0.0, 0.0, 0.0, 0.0, 0.0, 0.0, 0.0, 0.0, 0.0, 0.0, 0.0, 0.0, 0.0, 0.0, 0.0, 0.0, 0.0, 0.0, 0.0, 0.0, 0.0, 0.0, 0.0, 0.0, 0.0, 0.0, 0.0, 0.0, 0.0, 0.0, 0.0, 0.0, 0.0, 0.0, 0.0, 0.0, 0.0, 0.0, 0.0, 0.0, 0.0, 0.0, 0.0, 0.0, 0.0, 0.9042]): _vg.add([_i], _w, 'REPLACE')
_m = ob_antler.modifiers.new('Mirror', 'MIRROR')
_m = ob_antler.modifiers.new('Subdivision', 'SUBSURF')
_m.uv_smooth = 'PRESERVE_CORNERS'
_m.levels = 2
_m = ob_antler.modifiers.new('Displace', 'DISPLACE')
_m.vertex_group = 'Group'
_m.strength = 0.01

# ---- collection membership
col_collection.objects.link(ob_antler)

# ---- scene / render settings (as saved in the file)
scene.frame_start = 1; scene.frame_end = 250; scene.frame_set(1)
scene.render.engine = 'CYCLES'
scene.render.film_transparent = True
scene.cycles.use_denoising = False
scene.cycles.samples = 128
scene.cycles.sampling_pattern = 'TABULATED_SOBOL'
scene.cycles.use_adaptive_sampling = False
scene.cycles.use_light_tree = False
scene.cycles.bake_type = 'DIFFUSE'
scene.eevee.use_gtao = True
scene.view_settings.view_transform = 'Filmic'
bpy.context.view_layer.update()

# ---- added for rendering (the .blend has no active camera and no usable light): camera, sun
cam_auto = bpy.data.cameras.new('AutoCamera')
cam_auto.lens = 50.0
cam_auto.sensor_width = 36.0
cam_auto.clip_end = 1000.0
ob_auto_camera = bpy.data.objects.new('AutoCamera', cam_auto)
scene.collection.objects.link(ob_auto_camera)
ob_auto_camera.location = (0.73932, -0.875385, 0.898029)
ob_auto_camera.rotation_euler = (1.09748, -7.21219e-08, 0.694738)
scene.camera = ob_auto_camera
light_auto_sun = bpy.data.lights.new('AutoSun', 'SUN')
light_auto_sun.energy = 3.0
light_auto_sun.angle = 0.0523599
ob_auto_sun = bpy.data.objects.new('AutoSun', light_auto_sun)
scene.collection.objects.link(ob_auto_sun)
ob_auto_sun.rotation_euler = (0.872665, 0.174533, 0.523599)
bpy.context.view_layer.update()
